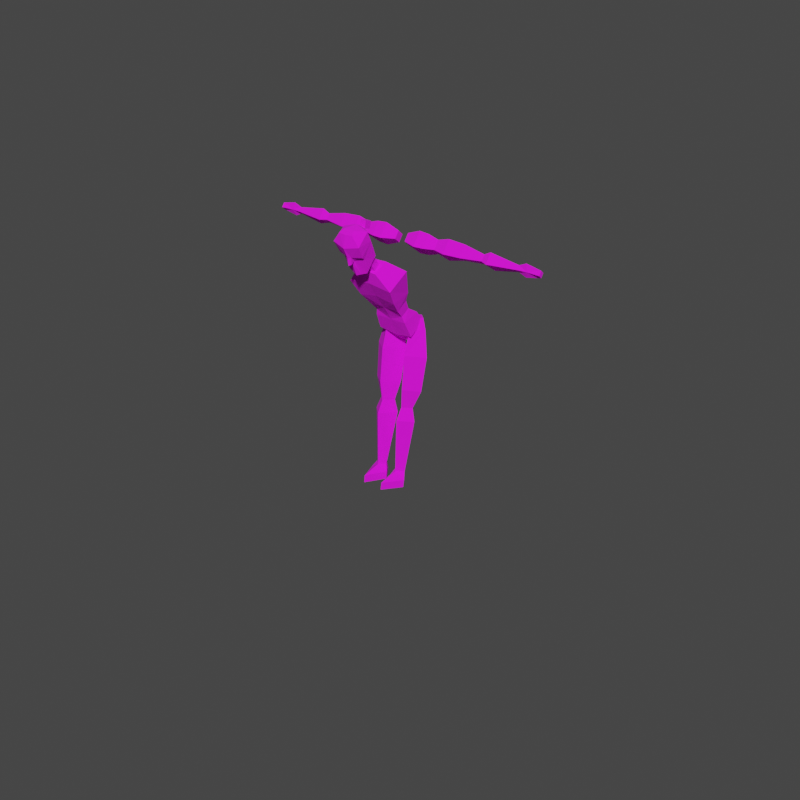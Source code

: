 # Source: modular-rigs.blend  (saved by Blender 3.5.10; exported with 4.5.12 LTS)
import bpy
from mathutils import Matrix  # noqa: F401  (used for matrix-valued properties, if any)

bpy.ops.wm.read_factory_settings(use_empty=True)
scene = bpy.context.scene
scene.name = 'Character Workshop'

# ---- collections
col_collection = bpy.data.collections.new('Collection'); scene.collection.children.link(col_collection)
col_reference = bpy.data.collections.new('reference'); scene.collection.children.link(col_reference)
col_test_humanoid = bpy.data.collections.new('test-humanoid'); scene.collection.children.link(col_test_humanoid)
col_old = bpy.data.collections.new('old'); scene.collection.children.link(col_old)
col_world = bpy.data.collections.new('World'); scene.collection.children.link(col_world)

# ---- images (referenced by path relative to the original .blend; pixels are not part of the script)
import os
ASSET_DIR = os.environ.get("B2B_ASSET_DIR", "")  # directory of the original .blend (textures are referenced by path, not embedded)
HERE = os.path.dirname(os.path.abspath(__file__))  # packed textures are extracted next to this script under _unpacked/

def load_image(name, relpath, width, height, colorspace="sRGB"):
    """Load a texture the original file referenced (path relative to the .blend, or extracted next to this script)."""
    p = next((c for c in (os.path.join(HERE, relpath), os.path.join(ASSET_DIR, relpath)) if relpath and os.path.exists(c)), "")
    if p:
        img = bpy.data.images.load(p, check_existing=True)
        img.name = name
    else:  # same state as the original file: an image datablock whose file is absent (Cycles renders it pink)
        img = bpy.data.images.new(name, width, height)
        img.source = "FILE"
        img.filepath = "//" + (relpath or name)
    img.colorspace_settings.name = colorspace
    return img
img_nils_2 = load_image('nils-2', 'textures/nils-2.png', 1024, 1024, 'sRGB')

# ---- materials (node trees are filled in below, after node groups)
mat_material = bpy.data.materials.new('Material')
mat_material.alpha_threshold = 0.0
mat_material.use_transparent_shadow = False
mat_material.roughness = 0.5
mat_material.line_color = (0.0, 0.0, 0.0, 1.0)
mat_nils = bpy.data.materials.new('Nils')
mat_nils.use_transparent_shadow = False
mat_ground = bpy.data.materials.new('Ground')
mat_ground.use_transparent_shadow = False

# ---- material node trees
mat_material.use_nodes = True; mat_material.node_tree.nodes.clear()
_N = mat_material.node_tree.nodes; _L = mat_material.node_tree.links
n0 = _N.new('ShaderNodeOutputMaterial'); n0.name = 'Material Output'; n0.location = (300, 300)
n1 = _N.new('ShaderNodeBsdfPrincipled'); n1.name = 'Principled BSDF'; n1.location = (10, 300)
n1.distribution = 'GGX'
n1.subsurface_method = 'RANDOM_WALK_SKIN'
n1.inputs[3].default_value = 1.45
n1.inputs[27].default_value = (0.0, 0.0, 0.0, 1.0)
n1.inputs[28].default_value = 1.0
_L.new(n1.outputs[0], n0.inputs[0])
n0.is_active_output = True
mat_nils.use_nodes = True; mat_nils.node_tree.nodes.clear()
_N = mat_nils.node_tree.nodes; _L = mat_nils.node_tree.links
n0 = _N.new('ShaderNodeBsdfPrincipled'); n0.name = 'Principled BSDF'; n0.location = (10, 300)
n0.distribution = 'GGX'
n0.subsurface_method = 'RANDOM_WALK_SKIN'
n0.inputs[2].default_value = 1.0
n0.inputs[3].default_value = 1.45
n0.inputs[27].default_value = (0.0, 0.0, 0.0, 1.0)
n0.inputs[28].default_value = 1.0
n1 = _N.new('ShaderNodeOutputMaterial'); n1.name = 'Material Output'; n1.location = (300, 300)
n2 = _N.new('ShaderNodeTexImage'); n2.name = 'Image Texture'; n2.location = (-368, 256)
n2.image = img_nils_2
_L.new(n0.outputs[0], n1.inputs[0])
_L.new(n2.outputs[0], n0.inputs[0])
n1.is_active_output = True
mat_ground.use_nodes = True; mat_ground.node_tree.nodes.clear()
_N = mat_ground.node_tree.nodes; _L = mat_ground.node_tree.links
n0 = _N.new('ShaderNodeBsdfPrincipled'); n0.name = 'Principled BSDF'; n0.location = (10, 300)
n0.distribution = 'GGX'
n0.subsurface_method = 'RANDOM_WALK_SKIN'
n0.inputs[0].default_value = (0.0, 0.0, 0.0, 1.0)
n0.inputs[2].default_value = 0.8858
n0.inputs[3].default_value = 1.45
n0.inputs[27].default_value = (0.0, 0.0, 0.0, 1.0)
n0.inputs[28].default_value = 1.0
n1 = _N.new('ShaderNodeOutputMaterial'); n1.name = 'Material Output'; n1.location = (300, 300)
_L.new(n0.outputs[0], n1.inputs[0])
n1.is_active_output = True

# ---- world
world_world = bpy.data.worlds.new('World'); scene.world = world_world
world_world.use_nodes = True; world_world.node_tree.nodes.clear()
_N = world_world.node_tree.nodes; _L = world_world.node_tree.links
n0 = _N.new('ShaderNodeOutputWorld'); n0.name = 'World Output'; n0.location = (300, 300)
n1 = _N.new('ShaderNodeBackground'); n1.name = 'Background'; n1.location = (10, 300)
n1.inputs[0].default_value = (0.05088, 0.05088, 0.05088, 1.0)
_L.new(n1.outputs[0], n0.inputs[0])
n0.is_active_output = True
world_world.color = (0.05088, 0.05088, 0.05088)
world_world.use_sun_shadow = False
world_world.sun_shadow_jitter_overblur = 0.0

# ---- meshes
me_cube = bpy.data.meshes.new('Cube')
me_cube.from_pydata([(1.0, 1.0, 1.0), (1.0, 1.0, -1.0), (1.0, -1.0, 1.0), (1.0, -1.0, -1.0), (-1.0, 1.0, 1.0), (-1.0, 1.0, -1.0), (-1.0, -1.0, 1.0), (-1.0, -1.0, -1.0)], [], [(0, 4, 6, 2), (3, 2, 6, 7), (7, 6, 4, 5), (5, 1, 3, 7), (1, 0, 2, 3), (5, 4, 0, 1)])
_uv = me_cube.uv_layers.new(name='UVMap')
_uv.uv.foreach_set('vector', [0.625, 0.5, 0.875, 0.5, 0.875, 0.75, 0.625, 0.75, 0.375, 0.75, 0.625, 0.75, 0.625, 1.0, 0.375, 1.0, 0.375, 0.0, 0.625, 0.0, 0.625, 0.25, 0.375, 0.25, 0.125, 0.5, 0.375, 0.5, 0.375, 0.75, 0.125, 0.75, 0.375, 0.5, 0.625, 0.5, 0.625, 0.75, 0.375, 0.75, 0.375, 0.25, 0.625, 0.25, 0.625, 0.5, 0.375, 0.5])
me_cube.materials.append(mat_material)
me_cube.use_mirror_vertex_groups = False
me_cube.update()
me_cube_001 = bpy.data.meshes.new('Cube.001')
me_cube_001.from_pydata([(0.1106, -0.1056, 0.06835), (0.09721, -0.09645, 0.2702), (0.1085, 0.01755, 0.05625), (0.09721, -0.01395, 0.2702), (0.04148, -0.0376, -0.03631), (0.04148, -0.0728, -0.03631), (0.08848, -0.01764, 0.206), (0.08922, -0.08313, 0.2075), (0.1163, 0.007335, 0.319), (0.1176, -0.111, 0.3548), (0.1561, 0.03231, 0.4789), (0.1388, -0.1134, 0.4627), (0.07444, -0.003027, 0.5687), (0.06474, -0.09152, 0.5584), (0.0, 0.01755, 0.0303), (0.0, -0.01395, 0.2702), (0.0, -0.1056, 0.0424), (0.0, -0.09645, 0.2702), (0.0, -0.0376, -0.03631), (0.0, -0.0728, -0.03631), (0.0, -0.09306, 0.2005), (0.0, -0.007717, 0.1989), (0.0, 0.0102, 0.3463), (0.0, -0.1082, 0.3811), (0.0, 0.03521, 0.5065), (0.0, -0.1107, 0.488), (0.0, -0.01163, 0.5717), (0.0, -0.09348, 0.5717), (0.09927, 0.01488, 0.1429), (0.1006, -0.09381, 0.1689), (0.0, 0.01488, 0.1429), (0.0, -0.09381, 0.1689), (0.05404, -0.03107, 0.5579), (0.05404, -0.07166, 0.5579), (0.0, -0.01038, 0.5579), (0.0, -0.08738, 0.5579), (0.0, -0.006971, 0.6435), (0.04914, -0.0366, 0.642), (0.04914, -0.08308, 0.6242), (0.0, -0.099, 0.6181), (0.0, 0.009624, 0.6509), (0.06386, -0.03312, 0.6434), (0.0601, -0.129, 0.6066), (0.0, -0.1542, 0.5969), (0.0, 0.02899, 0.7691), (0.07913, -0.02841, 0.7527), (0.07739, -0.123, 0.7223), (0.0, -0.1524, 0.7268), (0.0, -0.005917, 0.8316), (0.07934, -0.02263, 0.8136), (0.08575, -0.1204, 0.797), (0.0, -0.1453, 0.7923), (0.0, -0.05841, 0.8458), (0.03176, -0.06106, 0.8458), (0.0433, -0.09313, 0.8458), (0.0, -0.09827, 0.8458), (0.02892, -0.1416, 0.6018), (0.01774, -0.1427, 0.7265), (0.06987, -0.1122, 0.6981), (0.0, -0.1403, 0.6875), (0.01258, -0.1312, 0.6875), (0.01258, -0.1586, 0.6875), (0.0, -0.1692, 0.6875), (0.0, -0.1572, 0.6875), (0.01258, -0.1472, 0.6875), (0.0, -0.009525, 0.5888), (0.05035, -0.0317, 0.5888), (0.05035, -0.07519, 0.5888), (0.0, -0.09092, 0.5665), (0.0176, 0.04382, 0.7511), (0.0176, 0.01441, 0.7805), (0.0176, 0.07323, 0.7805), (0.0176, 0.04382, 0.8099), (0.0, 0.07323, 0.7805), (0.0, 0.04382, 0.8099), (0.0, 0.04382, 0.7511), (0.0, 0.01441, 0.7805), (-0.1106, -0.1056, 0.06835), (-0.09721, -0.09645, 0.2702), (-0.1085, 0.01755, 0.05625), (-0.09721, -0.01395, 0.2702), (-0.04148, -0.0376, -0.03631), (-0.04148, -0.0728, -0.03631), (-0.08848, -0.01764, 0.206), (-0.08922, -0.08313, 0.2075), (-0.1163, 0.007335, 0.319), (-0.1176, -0.111, 0.3548), (-0.1561, 0.03231, 0.4789), (-0.1388, -0.1134, 0.4627), (-0.07444, -0.003027, 0.5687), (-0.06474, -0.09152, 0.5584), (-0.09927, 0.01488, 0.1429), (-0.1006, -0.09381, 0.1689), (-0.05404, -0.03107, 0.5579), (-0.05404, -0.07166, 0.5579), (-0.04914, -0.0366, 0.642), (-0.04914, -0.08308, 0.6242), (-0.06386, -0.03312, 0.6434), (-0.0601, -0.129, 0.6066), (-0.07913, -0.02841, 0.7527), (-0.07739, -0.123, 0.7223), (-0.07934, -0.02263, 0.8136), (-0.08575, -0.1204, 0.797), (-0.03176, -0.06106, 0.8458), (-0.0433, -0.09313, 0.8458), (-0.02892, -0.1416, 0.6018), (-0.01774, -0.1427, 0.7265), (-0.06987, -0.1122, 0.6981), (-0.01258, -0.1312, 0.6875), (-0.01258, -0.1586, 0.6875), (-0.01258, -0.1472, 0.6875), (-0.05035, -0.0317, 0.5888), (-0.05035, -0.07519, 0.5888), (-0.0176, 0.04382, 0.7511), (-0.0176, 0.01441, 0.7805), (-0.0176, 0.07323, 0.7805), (-0.0176, 0.04382, 0.8099)], [], [(21, 15, 3, 6), (6, 3, 1, 7), (17, 1, 9, 23), (18, 4, 5, 19), (14, 2, 4, 18), (2, 0, 5, 4), (28, 6, 7, 29), (30, 21, 6, 28), (23, 9, 11, 25), (1, 3, 8, 9), (11, 10, 12, 13), (9, 8, 10, 11), (25, 11, 13, 27), (10, 24, 26, 12), (12, 26, 27, 13), (8, 22, 24, 10), (3, 15, 22, 8), (29, 7, 20, 31), (0, 16, 19, 5), (7, 1, 17, 20), (0, 29, 31, 16), (14, 30, 28, 2), (2, 28, 29, 0), (32, 33, 35, 34), (39, 38, 42, 56, 43), (66, 65, 36, 37), (67, 66, 37, 38), (68, 67, 38, 39), (42, 41, 45, 46, 58), (37, 36, 40, 41), (38, 37, 41, 42), (47, 57, 46, 50, 51), (60, 58, 46, 57), (41, 40, 44, 45), (50, 49, 53, 54), (46, 45, 49, 50), (45, 44, 48, 49), (53, 52, 55, 54), (51, 50, 54, 55), (49, 48, 52, 53), (59, 60, 64, 63), (43, 56, 60, 59), (56, 42, 58, 60), (63, 64, 61, 62), (60, 57, 61, 64), (57, 47, 62, 61), (35, 33, 67, 68), (33, 32, 66, 67), (32, 34, 65, 66), (73, 74, 72, 71), (71, 72, 70, 69), (73, 71, 69, 75), (72, 74, 76, 70), (69, 70, 76, 75), (21, 83, 80, 15), (83, 84, 78, 80), (17, 23, 86, 78), (18, 19, 82, 81), (14, 18, 81, 79), (79, 81, 82, 77), (91, 92, 84, 83), (30, 91, 83, 21), (23, 25, 88, 86), (78, 86, 85, 80), (88, 90, 89, 87), (86, 88, 87, 85), (25, 27, 90, 88), (87, 89, 26, 24), (89, 90, 27, 26), (85, 87, 24, 22), (80, 85, 22, 15), (92, 31, 20, 84), (77, 82, 19, 16), (84, 20, 17, 78), (77, 16, 31, 92), (14, 79, 91, 30), (79, 77, 92, 91), (93, 34, 35, 94), (39, 43, 105, 98, 96), (111, 95, 36, 65), (112, 96, 95, 111), (68, 39, 96, 112), (98, 107, 100, 99, 97), (95, 97, 40, 36), (96, 98, 97, 95), (47, 51, 102, 100, 106), (108, 106, 100, 107), (97, 99, 44, 40), (102, 104, 103, 101), (100, 102, 101, 99), (99, 101, 48, 44), (103, 104, 55, 52), (51, 55, 104, 102), (101, 103, 52, 48), (59, 63, 110, 108), (43, 59, 108, 105), (105, 108, 107, 98), (63, 62, 109, 110), (108, 110, 109, 106), (106, 109, 62, 47), (35, 68, 112, 94), (94, 112, 111, 93), (93, 111, 65, 34), (73, 115, 116, 74), (115, 113, 114, 116), (73, 75, 113, 115), (116, 114, 76, 74), (113, 75, 76, 114)])
_uv = me_cube_001.uv_layers.new(name='UVMap')
_uv.uv.foreach_set('vector', [0.3293, 0.4825, 0.3297, 0.5199, 0.2512, 0.5165, 0.2584, 0.4778, 0.628, 0.3772, 0.623, 0.4292, 0.557, 0.4191, 0.5754, 0.3705, 0.7282, 0.6127, 0.6976, 0.6038, 0.6804, 0.5346, 0.7196, 0.5241, 0.4705, 0.6283, 0.437, 0.6275, 0.4384, 0.6075, 0.4719, 0.6083, 0.4691, 0.698, 0.3817, 0.7107, 0.437, 0.6275, 0.4705, 0.6283, 0.3817, 0.4928, 0.4813, 0.4829, 0.4543, 0.5692, 0.4258, 0.5692, 0.3837, 0.423, 0.41, 0.3722, 0.4629, 0.3709, 0.4717, 0.4019, 0.4704, 0.7611, 0.4719, 0.7804, 0.4009, 0.777, 0.3902, 0.7591, 0.7196, 0.5241, 0.6804, 0.5346, 0.6721, 0.4461, 0.7178, 0.4383, 0.557, 0.4191, 0.623, 0.4292, 0.6338, 0.4712, 0.5348, 0.4854, 0.5195, 0.5718, 0.6338, 0.603, 0.5955, 0.6686, 0.526, 0.6493, 0.5348, 0.4854, 0.6338, 0.4712, 0.6338, 0.603, 0.5195, 0.5718, 0.7178, 0.4383, 0.6721, 0.4461, 0.7118, 0.3752, 0.7307, 0.3705, 0.2014, 0.6606, 0.3273, 0.6836, 0.3297, 0.6944, 0.2691, 0.695, 0.5955, 0.6686, 0.589, 0.6683, 0.5235, 0.6583, 0.526, 0.6493, 0.2347, 0.556, 0.3285, 0.5773, 0.3273, 0.6836, 0.2014, 0.6606, 0.2512, 0.5165, 0.3297, 0.5199, 0.3285, 0.5773, 0.2347, 0.556, 0.8756, 0.3998, 0.8895, 0.3705, 0.9091, 0.3862, 0.9065, 0.4115, 0.8573, 0.4789, 0.8896, 0.5125, 0.9091, 0.5762, 0.8963, 0.5714, 0.71, 0.6543, 0.6976, 0.6038, 0.7282, 0.6127, 0.7307, 0.6685, 0.8573, 0.4789, 0.8756, 0.3998, 0.9065, 0.4115, 0.8896, 0.5125, 0.4691, 0.698, 0.4704, 0.7611, 0.3902, 0.7591, 0.3817, 0.7107, 0.3817, 0.4928, 0.3837, 0.423, 0.4717, 0.4019, 0.4813, 0.4829, 0.1088, 0.909, 0.1099, 0.8859, 0.154, 0.877, 0.1519, 0.9209, 0.8454, 0.06274, 0.8055, 0.07538, 0.7973, 0.03908, 0.8227, 0.0291, 0.8462, 0.01911, 0.1126, 0.9264, 0.1527, 0.9391, 0.154, 0.972, 0.115, 0.9542, 0.8, 0.2887, 0.8351, 0.2855, 0.8351, 0.3287, 0.7963, 0.3178, 0.7859, 0.2706, 0.8, 0.2887, 0.7963, 0.3178, 0.7833, 0.3128, 0.09761, 0.4899, 0.1534, 0.5515, 0.1166, 0.6324, 0.05941, 0.5759, 0.0762, 0.5623, 0.8048, 0.1121, 0.8438, 0.1298, 0.8436, 0.1435, 0.7929, 0.1149, 0.8055, 0.07538, 0.8048, 0.1121, 0.7929, 0.1149, 0.7973, 0.03908, 0.03786, 0.567, 0.04472, 0.5706, 0.05941, 0.5759, 0.03388, 0.6309, 0.01911, 0.6168, 0.06735, 0.5466, 0.0762, 0.5623, 0.05941, 0.5759, 0.04472, 0.5706, 0.7929, 0.1149, 0.8436, 0.1435, 0.8462, 0.2224, 0.7833, 0.1803, 0.03388, 0.6309, 0.09852, 0.6785, 0.05984, 0.6868, 0.0365, 0.6753, 0.05941, 0.5759, 0.1166, 0.6324, 0.09852, 0.6785, 0.03388, 0.6309, 0.1166, 0.6324, 0.1534, 0.6638, 0.1054, 0.6961, 0.09852, 0.6785, 0.3336, 0.7413, 0.3429, 0.7332, 0.3268, 0.7582, 0.3178, 0.7638, 0.3429, 0.8128, 0.3277, 0.8124, 0.3178, 0.7638, 0.3268, 0.7582, 0.09852, 0.6785, 0.1054, 0.6961, 0.0623, 0.6872, 0.05984, 0.6868, 0.9505, 0.7018, 0.9607, 0.6961, 0.9607, 0.7052, 0.9505, 0.7114, 0.08398, 0.4726, 0.09082, 0.4812, 0.06735, 0.5466, 0.06095, 0.543, 0.09082, 0.4812, 0.09761, 0.4899, 0.0762, 0.5623, 0.06735, 0.5466, 0.9505, 0.7114, 0.9607, 0.7052, 0.9607, 0.7117, 0.9505, 0.7182, 0.06735, 0.5466, 0.04472, 0.5706, 0.04753, 0.5366, 0.05579, 0.5408, 0.04472, 0.5706, 0.03786, 0.567, 0.04012, 0.5325, 0.04753, 0.5366, 0.7882, 0.2635, 0.8006, 0.2636, 0.8, 0.2887, 0.7859, 0.2706, 0.8006, 0.2636, 0.8333, 0.2606, 0.8351, 0.2855, 0.8, 0.2887, 0.1088, 0.909, 0.1519, 0.9209, 0.1527, 0.9391, 0.1126, 0.9264, 0.9725, 0.9767, 0.9725, 0.9767, 0.9725, 0.9767, 0.9725, 0.9767, 0.9725, 0.9767, 0.9725, 0.9767, 0.9725, 0.9767, 0.9725, 0.9767, 0.9725, 0.9767, 0.9725, 0.9767, 0.9725, 0.9767, 0.9725, 0.9767, 0.9725, 0.9767, 0.9725, 0.9767, 0.9725, 0.9767, 0.9725, 0.9767, 0.9725, 0.9767, 0.9725, 0.9767, 0.9725, 0.9767, 0.9725, 0.9767, 0.3293, 0.4825, 0.2584, 0.4778, 0.2512, 0.5165, 0.3297, 0.5199, 0.628, 0.3772, 0.5754, 0.3705, 0.557, 0.4191, 0.623, 0.4292, 0.7282, 0.6127, 0.7196, 0.5241, 0.6804, 0.5346, 0.6976, 0.6038, 0.4705, 0.6283, 0.4719, 0.6083, 0.4384, 0.6075, 0.437, 0.6275, 0.4691, 0.698, 0.4705, 0.6283, 0.437, 0.6275, 0.3817, 0.7107, 0.3817, 0.4928, 0.4258, 0.5692, 0.4543, 0.5692, 0.4813, 0.4829, 0.3837, 0.423, 0.4717, 0.4019, 0.4629, 0.3709, 0.41, 0.3722, 0.4704, 0.7611, 0.3902, 0.7591, 0.4009, 0.777, 0.4719, 0.7804, 0.7196, 0.5241, 0.7178, 0.4383, 0.6721, 0.4461, 0.6804, 0.5346, 0.557, 0.4191, 0.5348, 0.4854, 0.6338, 0.4712, 0.623, 0.4292, 0.5195, 0.5718, 0.526, 0.6493, 0.5955, 0.6686, 0.6338, 0.603, 0.5348, 0.4854, 0.5195, 0.5718, 0.6338, 0.603, 0.6338, 0.4712, 0.7178, 0.4383, 0.7307, 0.3705, 0.7118, 0.3752, 0.6721, 0.4461, 0.2014, 0.6606, 0.2691, 0.695, 0.3297, 0.6944, 0.3273, 0.6836, 0.5955, 0.6686, 0.526, 0.6493, 0.5235, 0.6583, 0.589, 0.6683, 0.2347, 0.556, 0.2014, 0.6606, 0.3273, 0.6836, 0.3285, 0.5773, 0.2512, 0.5165, 0.2347, 0.556, 0.3285, 0.5773, 0.3297, 0.5199, 0.8756, 0.3998, 0.9065, 0.4115, 0.9091, 0.3862, 0.8895, 0.3705, 0.8573, 0.4789, 0.8963, 0.5714, 0.9091, 0.5762, 0.8896, 0.5125, 0.71, 0.6543, 0.7307, 0.6685, 0.7282, 0.6127, 0.6976, 0.6038, 0.8573, 0.4789, 0.8896, 0.5125, 0.9065, 0.4115, 0.8756, 0.3998, 0.4691, 0.698, 0.3817, 0.7107, 0.3902, 0.7591, 0.4704, 0.7611, 0.3817, 0.4928, 0.4813, 0.4829, 0.4717, 0.4019, 0.3837, 0.423, 0.1088, 0.909, 0.1519, 0.9209, 0.154, 0.877, 0.1099, 0.8859, 0.8454, 0.06274, 0.8462, 0.01911, 0.8227, 0.0291, 0.7973, 0.03908, 0.8055, 0.07538, 0.1126, 0.9264, 0.115, 0.9542, 0.154, 0.972, 0.1527, 0.9391, 0.8, 0.2887, 0.7963, 0.3178, 0.8351, 0.3287, 0.8351, 0.2855, 0.7859, 0.2706, 0.7833, 0.3128, 0.7963, 0.3178, 0.8, 0.2887, 0.09761, 0.4899, 0.0762, 0.5623, 0.05941, 0.5759, 0.1166, 0.6324, 0.1534, 0.5515, 0.8048, 0.1121, 0.7929, 0.1149, 0.8436, 0.1435, 0.8438, 0.1298, 0.8055, 0.07538, 0.7973, 0.03908, 0.7929, 0.1149, 0.8048, 0.1121, 0.03786, 0.567, 0.01911, 0.6168, 0.03388, 0.6309, 0.05941, 0.5759, 0.04472, 0.5706, 0.06735, 0.5466, 0.04472, 0.5706, 0.05941, 0.5759, 0.0762, 0.5623, 0.7929, 0.1149, 0.7833, 0.1803, 0.8462, 0.2224, 0.8436, 0.1435, 0.03388, 0.6309, 0.0365, 0.6753, 0.05984, 0.6868, 0.09852, 0.6785, 0.05941, 0.5759, 0.03388, 0.6309, 0.09852, 0.6785, 0.1166, 0.6324, 0.1166, 0.6324, 0.09852, 0.6785, 0.1054, 0.6961, 0.1534, 0.6638, 0.3336, 0.7413, 0.3178, 0.7638, 0.3268, 0.7582, 0.3429, 0.7332, 0.3429, 0.8128, 0.3268, 0.7582, 0.3178, 0.7638, 0.3277, 0.8124, 0.09852, 0.6785, 0.05984, 0.6868, 0.0623, 0.6872, 0.1054, 0.6961, 0.9505, 0.7018, 0.9505, 0.7114, 0.9607, 0.7052, 0.9607, 0.6961, 0.08398, 0.4726, 0.06095, 0.543, 0.06735, 0.5466, 0.09082, 0.4812, 0.09082, 0.4812, 0.06735, 0.5466, 0.0762, 0.5623, 0.09761, 0.4899, 0.9505, 0.7114, 0.9505, 0.7182, 0.9607, 0.7117, 0.9607, 0.7052, 0.06735, 0.5466, 0.05579, 0.5408, 0.04753, 0.5366, 0.04472, 0.5706, 0.04472, 0.5706, 0.04753, 0.5366, 0.04012, 0.5325, 0.03786, 0.567, 0.7882, 0.2635, 0.7859, 0.2706, 0.8, 0.2887, 0.8006, 0.2636, 0.8006, 0.2636, 0.8, 0.2887, 0.8351, 0.2855, 0.8333, 0.2606, 0.1088, 0.909, 0.1126, 0.9264, 0.1527, 0.9391, 0.1519, 0.9209, 0.9725, 0.9767, 0.9725, 0.9767, 0.9725, 0.9767, 0.9725, 0.9767, 0.9725, 0.9767, 0.9725, 0.9767, 0.9725, 0.9767, 0.9725, 0.9767, 0.9725, 0.9767, 0.9725, 0.9767, 0.9725, 0.9767, 0.9725, 0.9767, 0.9725, 0.9767, 0.9725, 0.9767, 0.9725, 0.9767, 0.9725, 0.9767, 0.9725, 0.9767, 0.9725, 0.9767, 0.9725, 0.9767, 0.9725, 0.9767])
me_cube_001.materials.append(mat_nils)
me_cube_001.use_paint_bone_selection = False
me_cube_001.use_paint_mask = True
me_cube_001.update()
me_cube_005 = bpy.data.meshes.new('Cube.005')
me_cube_005.from_pydata([(0.09544, -0.002823, 0.4633), (0.09544, -0.06741, 0.5278), (0.09544, 0.06177, 0.5278), (0.09544, -0.002823, 0.5924), (0.1543, -0.002823, 0.4681), (0.1543, -0.06256, 0.5278), (0.1543, 0.05692, 0.5278), (0.1543, -0.002823, 0.5876), (0.01756, 0.03177, 0.5278), (0.01756, -0.002823, 0.4933), (0.01756, -0.03741, 0.5278), (0.01756, -0.002823, 0.5624), (0.2132, -0.002823, 0.5687), (0.2132, 0.03798, 0.5278), (0.2132, -0.002823, 0.487), (0.2132, -0.04363, 0.5278), (0.2822, -0.002823, 0.589), (0.2822, 0.05835, 0.5278), (0.2822, -0.002823, 0.4667), (0.2822, -0.06399, 0.5278), (0.5002, -0.002823, 0.5553), (0.5002, 0.02466, 0.5278), (0.5002, -0.002823, 0.5004), (0.5002, -0.0303, 0.5278), (0.5381, -0.002823, 0.5756), (0.5381, 0.04492, 0.5278), (0.5668, -0.002823, 0.4801), (0.5381, -0.05056, 0.5278), (0.7073, -0.002823, 0.547), (0.7073, 0.01632, 0.5278), (0.7073, -0.002823, 0.5087), (0.7073, -0.02197, 0.5278), (0.3828, -0.002823, 0.4907), (0.3828, -0.05697, 0.5278), (0.3828, 0.05132, 0.5278), (0.3828, -0.002823, 0.582), (0.7498, -0.002823, 0.5666), (0.7498, 0.03594, 0.5278), (0.7498, -0.002823, 0.4891), (0.7602, -0.01714, 0.5275), (0.8364, -0.002823, 0.5483), (0.8364, 0.01766, 0.5278), (0.8364, -0.002823, 0.5074), (0.8364, -0.0233, 0.5278)], [], [(1, 3, 11, 10), (2, 3, 7, 6), (5, 4, 14, 15), (4, 5, 1, 0), (2, 6, 4, 0), (7, 3, 1, 5), (9, 10, 11, 8), (2, 0, 9, 8), (3, 2, 8, 11), (0, 1, 10, 9), (12, 15, 19, 16), (4, 6, 13, 14), (7, 5, 15, 12), (6, 7, 12, 13), (33, 32, 22, 23), (13, 12, 16, 17), (15, 14, 18, 19), (14, 13, 17, 18), (20, 23, 27, 24), (32, 34, 21, 22), (35, 33, 23, 20), (34, 35, 20, 21), (24, 27, 31, 28), (21, 20, 24, 25), (23, 22, 26, 27), (22, 21, 25, 26), (31, 30, 38, 39), (25, 24, 28, 29), (27, 26, 30, 31), (26, 25, 29, 30), (17, 16, 35, 34), (16, 19, 33, 35), (18, 17, 34, 32), (19, 18, 32, 33), (37, 36, 40, 41), (30, 29, 37, 38), (28, 31, 39, 36), (29, 28, 36, 37), (41, 40, 43, 42), (39, 38, 42, 43), (38, 37, 41, 42), (36, 39, 43, 40)])
_uv = me_cube_005.uv_layers.new(name='UVMap')
_uv.uv.foreach_set('vector', [0.3885, 0.838, 0.4609, 0.8327, 0.4567, 0.8721, 0.418, 0.875, 0.7679, 0.9767, 0.7679, 0.9028, 0.77, 0.9043, 0.77, 0.9726, 0.8383, 0.9043, 0.8383, 0.9726, 0.8268, 0.9605, 0.8268, 0.9138, 0.3817, 0.8874, 0.3817, 0.8236, 0.3885, 0.838, 0.3885, 0.907, 0.5934, 0.7706, 0.5907, 0.818, 0.5223, 0.818, 0.5195, 0.7706, 0.4486, 0.8187, 0.4609, 0.8327, 0.3885, 0.838, 0.3817, 0.8236, 0.418, 0.9119, 0.418, 0.875, 0.4567, 0.8721, 0.4567, 0.9091, 0.5934, 0.7706, 0.5195, 0.7706, 0.5367, 0.7068, 0.5763, 0.7068, 0.4609, 0.8327, 0.4609, 0.9016, 0.4567, 0.9091, 0.4567, 0.8721, 0.3885, 0.907, 0.3885, 0.838, 0.418, 0.875, 0.418, 0.9119, 0.2062, 0.7729, 0.2519, 0.7763, 0.2699, 0.809, 0.2014, 0.8039, 0.5223, 0.818, 0.5907, 0.818, 0.5799, 0.8651, 0.5332, 0.8651, 0.77, 0.9043, 0.8383, 0.9043, 0.8268, 0.9138, 0.7801, 0.9138, 0.77, 0.9726, 0.77, 0.9043, 0.7801, 0.9138, 0.7801, 0.9605, 0.3344, 0.8528, 0.3247, 0.9051, 0.3178, 0.8969, 0.3178, 0.8655, 0.9481, 0.6289, 0.9476, 0.6309, 0.9473, 0.5745, 0.9481, 0.5715, 0.2519, 0.7763, 0.2583, 0.7332, 0.2795, 0.7444, 0.2699, 0.809, 0.7334, 0.2507, 0.6867, 0.2507, 0.6751, 0.1945, 0.745, 0.1945, 0.2571, 0.9516, 0.2262, 0.9516, 0.2103, 0.9296, 0.2639, 0.9296, 0.7313, 0.1137, 0.6791, 0.1133, 0.6942, 0.01911, 0.7257, 0.01911, 0.2178, 0.8313, 0.2785, 0.8358, 0.2795, 0.8565, 0.2487, 0.8542, 0.9501, 0.4342, 0.9501, 0.3723, 0.9639, 0.3849, 0.9639, 0.4164, 0.2639, 0.9296, 0.2103, 0.9296, 0.2014, 0.8947, 0.2229, 0.8947, 0.2549, 0.9809, 0.2571, 0.9516, 0.2639, 0.9296, 0.2602, 0.9804, 0.2262, 0.9516, 0.224, 0.9809, 0.2025, 0.972, 0.2103, 0.9296, 0.02419, 0.7381, 0.0554, 0.7344, 0.07059, 0.7639, 0.01911, 0.7934, 0.5412, 0.9425, 0.5412, 0.963, 0.5233, 0.9621, 0.5352, 0.93, 0.9616, 0.4786, 0.9616, 0.5332, 0.9473, 0.5206, 0.9473, 0.4987, 0.7156, 0.9056, 0.7156, 0.9596, 0.6975, 0.9403, 0.6973, 0.9184, 0.01911, 0.7934, 0.07059, 0.7639, 0.07059, 0.9009, 0.04884, 0.9035, 0.9473, 0.4404, 0.9473, 0.3705, 0.9501, 0.3723, 0.9501, 0.4342, 0.2014, 0.8039, 0.2699, 0.809, 0.2785, 0.8358, 0.2178, 0.8313, 0.745, 0.1945, 0.6751, 0.1945, 0.6791, 0.1133, 0.7313, 0.1137, 0.3397, 0.851, 0.3397, 0.921, 0.3247, 0.9051, 0.3344, 0.8528, 0.9173, 0.2862, 0.9173, 0.3305, 0.9079, 0.3219, 0.9079, 0.2985, 0.1201, 0.7344, 0.142, 0.7344, 0.1532, 0.7692, 0.1088, 0.7692, 0.5627, 0.9409, 0.5412, 0.9425, 0.5352, 0.93, 0.5668, 0.9175, 0.5627, 0.9614, 0.5627, 0.9409, 0.5668, 0.9175, 0.5668, 0.9589, 0.9079, 0.2985, 0.9079, 0.3219, 0.8845, 0.3219, 0.8845, 0.2985, 0.5352, 0.93, 0.5233, 0.9621, 0.5195, 0.9269, 0.5195, 0.905, 0.1088, 0.7692, 0.1532, 0.7692, 0.1427, 0.8388, 0.1193, 0.8388, 0.5668, 0.9175, 0.5352, 0.93, 0.5195, 0.905, 0.5425, 0.9033])
me_cube_005.materials.append(mat_nils)
me_cube_005.use_paint_bone_selection = False
me_cube_005.use_paint_mask = True
me_cube_005.update()
me_cube_006 = bpy.data.meshes.new('Cube.006')
me_cube_006.from_pydata([(-0.1238, -0.002823, 0.4633), (-0.1238, -0.06741, 0.5278), (-0.1238, 0.06177, 0.5278), (-0.1238, -0.002823, 0.5924), (-0.1827, -0.002823, 0.4681), (-0.1827, -0.06256, 0.5278), (-0.1827, 0.05692, 0.5278), (-0.1827, -0.002823, 0.5876), (-0.04596, 0.03177, 0.5278), (-0.04596, -0.002823, 0.4933), (-0.04596, -0.03741, 0.5278), (-0.04596, -0.002823, 0.5624), (-0.2416, -0.002823, 0.5687), (-0.2416, 0.03798, 0.5278), (-0.2416, -0.002823, 0.487), (-0.2416, -0.04363, 0.5278), (-0.3106, -0.002823, 0.589), (-0.3106, 0.05835, 0.5278), (-0.3106, -0.002823, 0.4667), (-0.3106, -0.06399, 0.5278), (-0.5286, -0.002823, 0.5553), (-0.5286, 0.02466, 0.5278), (-0.5286, -0.002823, 0.5004), (-0.5286, -0.0303, 0.5278), (-0.5665, -0.002823, 0.5756), (-0.5665, 0.04492, 0.5278), (-0.5952, -0.002823, 0.4801), (-0.5665, -0.05056, 0.5278), (-0.7357, -0.002823, 0.547), (-0.7357, 0.01632, 0.5278), (-0.7357, -0.002823, 0.5087), (-0.7357, -0.02197, 0.5278), (-0.4112, -0.002823, 0.4907), (-0.4112, -0.05697, 0.5278), (-0.4112, 0.05132, 0.5278), (-0.4112, -0.002823, 0.582), (-0.7782, -0.002823, 0.5666), (-0.7782, 0.03594, 0.5278), (-0.7782, -0.002823, 0.4891), (-0.7886, -0.01714, 0.5275), (-0.8648, -0.002823, 0.5483), (-0.8648, 0.01765, 0.5278), (-0.8648, -0.002823, 0.5074), (-0.8648, -0.0233, 0.5278)], [], [(1, 10, 11, 3), (2, 6, 7, 3), (5, 15, 14, 4), (4, 0, 1, 5), (2, 0, 4, 6), (7, 5, 1, 3), (9, 8, 11, 10), (2, 8, 9, 0), (3, 11, 8, 2), (0, 9, 10, 1), (12, 16, 19, 15), (4, 14, 13, 6), (7, 12, 15, 5), (6, 13, 12, 7), (33, 23, 22, 32), (13, 17, 16, 12), (15, 19, 18, 14), (14, 18, 17, 13), (20, 24, 27, 23), (32, 22, 21, 34), (35, 20, 23, 33), (34, 21, 20, 35), (24, 28, 31, 27), (21, 25, 24, 20), (23, 27, 26, 22), (22, 26, 25, 21), (31, 39, 38, 30), (25, 29, 28, 24), (27, 31, 30, 26), (26, 30, 29, 25), (17, 34, 35, 16), (16, 35, 33, 19), (18, 32, 34, 17), (19, 33, 32, 18), (37, 41, 40, 36), (30, 38, 37, 29), (28, 36, 39, 31), (29, 37, 36, 28), (41, 42, 43, 40), (39, 43, 42, 38), (38, 42, 41, 37), (36, 40, 43, 39)])
_uv = me_cube_006.uv_layers.new(name='UVMap')
_uv.uv.foreach_set('vector', [0.3885, 0.838, 0.418, 0.875, 0.4567, 0.8721, 0.4609, 0.8327, 0.7679, 0.9767, 0.77, 0.9726, 0.77, 0.9043, 0.7679, 0.9028, 0.8383, 0.9043, 0.8268, 0.9138, 0.8268, 0.9605, 0.8383, 0.9726, 0.3817, 0.8874, 0.3885, 0.907, 0.3885, 0.838, 0.3817, 0.8236, 0.5934, 0.7706, 0.5195, 0.7706, 0.5223, 0.818, 0.5907, 0.818, 0.4486, 0.8187, 0.3817, 0.8236, 0.3885, 0.838, 0.4609, 0.8327, 0.418, 0.9119, 0.4567, 0.9091, 0.4567, 0.8721, 0.418, 0.875, 0.5934, 0.7706, 0.5763, 0.7068, 0.5367, 0.7068, 0.5195, 0.7706, 0.4609, 0.8327, 0.4567, 0.8721, 0.4567, 0.9091, 0.4609, 0.9016, 0.3885, 0.907, 0.418, 0.9119, 0.418, 0.875, 0.3885, 0.838, 0.2062, 0.7729, 0.2014, 0.8039, 0.2699, 0.809, 0.2519, 0.7763, 0.5223, 0.818, 0.5332, 0.8651, 0.5799, 0.8651, 0.5907, 0.818, 0.77, 0.9043, 0.7801, 0.9138, 0.8268, 0.9138, 0.8383, 0.9043, 0.77, 0.9726, 0.7801, 0.9605, 0.7801, 0.9138, 0.77, 0.9043, 0.3344, 0.8528, 0.3178, 0.8655, 0.3178, 0.8969, 0.3247, 0.9051, 0.9481, 0.6289, 0.9481, 0.5715, 0.9473, 0.5745, 0.9476, 0.6309, 0.2519, 0.7763, 0.2699, 0.809, 0.2795, 0.7444, 0.2583, 0.7332, 0.7334, 0.2507, 0.745, 0.1945, 0.6751, 0.1945, 0.6867, 0.2507, 0.2571, 0.9516, 0.2639, 0.9296, 0.2103, 0.9296, 0.2262, 0.9516, 0.7313, 0.1137, 0.7257, 0.01911, 0.6942, 0.01911, 0.6791, 0.1133, 0.2178, 0.8313, 0.2487, 0.8542, 0.2795, 0.8565, 0.2785, 0.8358, 0.9501, 0.4342, 0.9639, 0.4164, 0.9639, 0.3849, 0.9501, 0.3723, 0.2639, 0.9296, 0.2229, 0.8947, 0.2014, 0.8947, 0.2103, 0.9296, 0.2549, 0.9809, 0.2602, 0.9804, 0.2639, 0.9296, 0.2571, 0.9516, 0.2262, 0.9516, 0.2103, 0.9296, 0.2025, 0.972, 0.224, 0.9809, 0.02419, 0.7381, 0.01911, 0.7934, 0.07059, 0.7639, 0.0554, 0.7344, 0.5412, 0.9425, 0.5352, 0.93, 0.5233, 0.9621, 0.5412, 0.963, 0.9616, 0.4786, 0.9473, 0.4987, 0.9473, 0.5206, 0.9616, 0.5332, 0.7156, 0.9056, 0.6973, 0.9184, 0.6975, 0.9403, 0.7156, 0.9596, 0.01911, 0.7934, 0.04884, 0.9035, 0.07059, 0.9009, 0.07059, 0.7639, 0.9473, 0.4404, 0.9501, 0.4342, 0.9501, 0.3723, 0.9473, 0.3705, 0.2014, 0.8039, 0.2178, 0.8313, 0.2785, 0.8358, 0.2699, 0.809, 0.745, 0.1945, 0.7313, 0.1137, 0.6791, 0.1133, 0.6751, 0.1945, 0.3397, 0.851, 0.3344, 0.8528, 0.3247, 0.9051, 0.3397, 0.921, 0.9173, 0.2862, 0.9079, 0.2985, 0.9079, 0.3219, 0.9173, 0.3305, 0.1201, 0.7344, 0.1088, 0.7692, 0.1532, 0.7692, 0.142, 0.7344, 0.5627, 0.9409, 0.5668, 0.9175, 0.5352, 0.93, 0.5412, 0.9425, 0.5627, 0.9614, 0.5668, 0.9589, 0.5668, 0.9175, 0.5627, 0.9409, 0.9079, 0.2985, 0.8845, 0.2985, 0.8845, 0.3219, 0.9079, 0.3219, 0.5352, 0.93, 0.5195, 0.905, 0.5195, 0.9269, 0.5233, 0.9621, 0.1088, 0.7692, 0.1193, 0.8388, 0.1427, 0.8388, 0.1532, 0.7692, 0.5668, 0.9175, 0.5425, 0.9033, 0.5195, 0.905, 0.5352, 0.93])
me_cube_006.materials.append(mat_nils)
me_cube_006.use_paint_bone_selection = False
me_cube_006.use_paint_mask = True
me_cube_006.update()
me_cube_007 = bpy.data.meshes.new('Cube.007')
me_cube_007.from_pydata([(-0.005776, -0.0006214, -0.1262), (-0.06121, 0.04812, -0.1243), (-0.07949, -0.1297, -0.1315), (-0.1753, -0.04483, -0.1303), (-0.1627, -0.0431, -0.3285), (-0.01566, -0.004743, -0.3249), (-0.06376, 0.03755, -0.3233), (-0.07962, -0.1167, -0.3295), (-0.03584, -0.01777, -0.4351), (-0.06222, 0.009812, -0.4342), (-0.07092, -0.0908, -0.4377), (-0.1165, -0.04278, -0.4371), (-0.01373, -0.005525, -0.5062), (-0.05579, 0.02915, -0.5048), (-0.06966, -0.122, -0.5103), (-0.1423, -0.04541, -0.5093), (-0.03615, -0.0311, -0.8224), (-0.05832, 0.002871, -0.8217), (-0.06563, -0.0724, -0.8246), (-0.1039, -0.03204, -0.8241), (-0.03162, -0.007548, 0.01763), (-0.06787, 0.03035, 0.01887), (-0.07982, -0.1079, 0.01415), (-0.1425, -0.04192, 0.01497), (-0.05485, -0.02067, 0.07844), (-0.07448, -0.0001452, 0.07911), (-0.08096, -0.07502, 0.07656), (-0.1149, -0.03928, 0.077), (-0.01761, -0.04283, -0.8621), (-0.05234, 0.01357, -0.8609), (-0.0638, -0.1946, -0.8654), (-0.1238, -0.05568, -0.8646), (-0.01708, -0.04157, -0.907), (-0.05182, 0.01483, -0.907), (-0.06327, -0.1934, -0.907), (-0.1233, -0.05442, -0.907)], [], [(7, 2, 3, 4), (0, 20, 22, 2), (6, 9, 11, 4), (4, 3, 1, 6), (6, 1, 0, 5), (5, 0, 2, 7), (10, 14, 12, 8), (5, 8, 9, 6), (7, 10, 8, 5), (4, 11, 10, 7), (13, 17, 19, 15), (11, 15, 14, 10), (9, 13, 15, 11), (8, 12, 13, 9), (18, 30, 28, 16), (12, 16, 17, 13), (14, 18, 16, 12), (15, 19, 18, 14), (2, 22, 23, 3), (3, 23, 21, 1), (1, 21, 20, 0), (20, 24, 26, 22), (25, 27, 26, 24), (22, 26, 27, 23), (23, 27, 25, 21), (21, 25, 24, 20), (30, 34, 32, 28), (19, 31, 30, 18), (17, 29, 31, 19), (16, 28, 29, 17), (32, 34, 35, 33), (31, 35, 34, 30), (29, 33, 35, 31), (28, 32, 33, 29)])
_uv = me_cube_007.uv_layers.new(name='UVMap')
_uv.uv.foreach_set('vector', [0.1631, 0.3446, 0.1631, 0.1842, 0.09507, 0.1853, 0.1041, 0.3456, 0.3207, 0.1895, 0.304, 0.07241, 0.2141, 0.07724, 0.2014, 0.1955, 0.9555, 0.1521, 0.8886, 0.195, 0.8845, 0.2479, 0.9555, 0.2442, 0.1041, 0.3456, 0.09507, 0.1853, 0.01911, 0.1882, 0.03817, 0.3481, 0.8191, 0.5628, 0.8157, 0.4424, 0.7689, 0.47, 0.7785, 0.5867, 0.319, 0.3485, 0.3207, 0.1895, 0.2014, 0.1955, 0.2155, 0.3536, 0.6096, 0.3322, 0.6368, 0.2745, 0.5325, 0.2693, 0.5442, 0.329, 0.7785, 0.5867, 0.7952, 0.6578, 0.8177, 0.6422, 0.8191, 0.5628, 0.2155, 0.3536, 0.24, 0.4396, 0.3054, 0.4361, 0.319, 0.3485, 0.1041, 0.3456, 0.1093, 0.4344, 0.1479, 0.4335, 0.1631, 0.3446, 0.3589, 0.0774, 0.3893, 0.3327, 0.4178, 0.3325, 0.4198, 0.07683, 0.4154, 0.01911, 0.4198, 0.07683, 0.4813, 0.07716, 0.454, 0.01932, 0.3725, 0.01964, 0.3589, 0.0774, 0.4198, 0.07683, 0.4154, 0.01911, 0.5442, 0.329, 0.5325, 0.2693, 0.5195, 0.2746, 0.5317, 0.3322, 0.7038, 0.8015, 0.6733, 0.7083, 0.6677, 0.836, 0.7013, 0.8415, 0.8765, 0.715, 0.8926, 0.912, 0.9123, 0.8931, 0.9123, 0.6961, 0.6368, 0.2745, 0.6175, 0.02149, 0.5775, 0.01911, 0.5325, 0.2693, 0.4198, 0.07683, 0.4178, 0.3325, 0.4503, 0.3327, 0.4813, 0.07716, 0.1631, 0.1842, 0.1379, 0.06777, 0.08487, 0.06905, 0.09507, 0.1853, 0.09507, 0.1853, 0.08487, 0.06905, 0.02593, 0.07153, 0.01911, 0.1882, 0.8157, 0.4424, 0.8191, 0.3705, 0.7883, 0.3919, 0.7689, 0.47, 0.304, 0.07241, 0.2855, 0.02248, 0.2368, 0.02509, 0.2141, 0.07724, 0.2945, 0.01911, 0.2526, 0.01983, 0.2368, 0.02509, 0.2855, 0.02248, 0.1379, 0.06777, 0.108, 0.01911, 0.07932, 0.01981, 0.08487, 0.06905, 0.08487, 0.06905, 0.07932, 0.01981, 0.0474, 0.02115, 0.02593, 0.07153, 0.3207, 0.06619, 0.2945, 0.01911, 0.2855, 0.02248, 0.304, 0.07241, 0.6733, 0.7083, 0.6399, 0.7068, 0.6316, 0.8342, 0.6677, 0.836, 0.769, 0.8282, 0.8008, 0.8081, 0.7999, 0.6961, 0.7694, 0.7958, 0.7689, 0.8568, 0.801, 0.8646, 0.8008, 0.8081, 0.769, 0.8282, 0.7013, 0.8415, 0.6677, 0.836, 0.6715, 0.8674, 0.7038, 0.86, 0.9617, 0.07057, 0.8845, 0.01911, 0.8876, 0.1139, 0.9561, 0.1139, 0.8008, 0.8081, 0.8351, 0.8082, 0.8335, 0.6962, 0.7999, 0.6961, 0.801, 0.8646, 0.8383, 0.8646, 0.8351, 0.8082, 0.8008, 0.8081, 0.6677, 0.836, 0.6316, 0.8342, 0.6345, 0.8656, 0.6715, 0.8674])
me_cube_007.materials.append(mat_nils)
me_cube_007.use_paint_bone_selection = False
me_cube_007.use_paint_mask = True
me_cube_007.update()
me_cube_008 = bpy.data.meshes.new('Cube.008')
me_cube_008.from_pydata([(0.00587, -0.0006214, -0.1262), (0.06131, 0.04812, -0.1243), (0.07959, -0.1297, -0.1315), (0.1754, -0.04483, -0.1303), (0.1628, -0.0431, -0.3285), (0.01575, -0.004743, -0.3249), (0.06385, 0.03755, -0.3233), (0.07971, -0.1167, -0.3295), (0.03594, -0.01777, -0.4351), (0.06232, 0.009812, -0.4342), (0.07101, -0.0908, -0.4377), (0.1166, -0.04278, -0.4371), (0.01383, -0.005525, -0.5062), (0.05588, 0.02915, -0.5048), (0.06975, -0.122, -0.5103), (0.1424, -0.04541, -0.5093), (0.03624, -0.0311, -0.8224), (0.05841, 0.002871, -0.8217), (0.06572, -0.0724, -0.8246), (0.104, -0.03204, -0.8241), (0.03171, -0.007548, 0.01763), (0.06796, 0.03035, 0.01887), (0.07992, -0.1079, 0.01415), (0.1425, -0.04192, 0.01497), (0.05495, -0.02067, 0.07844), (0.07458, -0.0001452, 0.07911), (0.08105, -0.07502, 0.07656), (0.115, -0.03928, 0.077), (0.0177, -0.04283, -0.8621), (0.05244, 0.01357, -0.8609), (0.06389, -0.1946, -0.8654), (0.1239, -0.05568, -0.8646), (0.01718, -0.04157, -0.907), (0.05191, 0.01483, -0.907), (0.06336, -0.1934, -0.907), (0.1234, -0.05442, -0.907)], [], [(7, 4, 3, 2), (0, 2, 22, 20), (6, 4, 11, 9), (4, 6, 1, 3), (6, 5, 0, 1), (5, 7, 2, 0), (10, 8, 12, 14), (5, 6, 9, 8), (7, 5, 8, 10), (4, 7, 10, 11), (13, 15, 19, 17), (11, 10, 14, 15), (9, 11, 15, 13), (8, 9, 13, 12), (18, 16, 28, 30), (12, 13, 17, 16), (14, 12, 16, 18), (15, 14, 18, 19), (2, 3, 23, 22), (3, 1, 21, 23), (1, 0, 20, 21), (20, 22, 26, 24), (25, 24, 26, 27), (22, 23, 27, 26), (23, 21, 25, 27), (21, 20, 24, 25), (30, 28, 32, 34), (19, 18, 30, 31), (17, 19, 31, 29), (16, 17, 29, 28), (32, 33, 35, 34), (31, 30, 34, 35), (29, 31, 35, 33), (28, 29, 33, 32)])
_uv = me_cube_008.uv_layers.new(name='UVMap')
_uv.uv.foreach_set('vector', [0.1631, 0.3446, 0.1041, 0.3456, 0.09507, 0.1853, 0.1631, 0.1842, 0.3207, 0.1895, 0.2014, 0.1955, 0.2141, 0.07724, 0.304, 0.07241, 0.9555, 0.1521, 0.9555, 0.2442, 0.8845, 0.2479, 0.8886, 0.195, 0.1041, 0.3456, 0.03817, 0.3481, 0.01911, 0.1882, 0.09507, 0.1853, 0.8191, 0.5628, 0.7785, 0.5867, 0.7689, 0.47, 0.8157, 0.4424, 0.319, 0.3485, 0.2155, 0.3536, 0.2014, 0.1955, 0.3207, 0.1895, 0.6096, 0.3322, 0.5442, 0.329, 0.5325, 0.2693, 0.6368, 0.2745, 0.7785, 0.5867, 0.8191, 0.5628, 0.8177, 0.6422, 0.7952, 0.6578, 0.2155, 0.3536, 0.319, 0.3485, 0.3054, 0.4361, 0.24, 0.4396, 0.1041, 0.3456, 0.1631, 0.3446, 0.1479, 0.4335, 0.1093, 0.4344, 0.3589, 0.0774, 0.4198, 0.07683, 0.4178, 0.3325, 0.3893, 0.3327, 0.4154, 0.01911, 0.454, 0.01932, 0.4813, 0.07716, 0.4198, 0.07683, 0.3725, 0.01964, 0.4154, 0.01911, 0.4198, 0.07683, 0.3589, 0.0774, 0.5442, 0.329, 0.5317, 0.3322, 0.5195, 0.2746, 0.5325, 0.2693, 0.7038, 0.8015, 0.7013, 0.8415, 0.6677, 0.836, 0.6733, 0.7083, 0.8765, 0.715, 0.9123, 0.6961, 0.9123, 0.8931, 0.8926, 0.912, 0.6368, 0.2745, 0.5325, 0.2693, 0.5775, 0.01911, 0.6175, 0.02149, 0.4198, 0.07683, 0.4813, 0.07716, 0.4503, 0.3327, 0.4178, 0.3325, 0.1631, 0.1842, 0.09507, 0.1853, 0.08487, 0.06905, 0.1379, 0.06777, 0.09507, 0.1853, 0.01911, 0.1882, 0.02593, 0.07153, 0.08487, 0.06905, 0.8157, 0.4424, 0.7689, 0.47, 0.7883, 0.3919, 0.8191, 0.3705, 0.304, 0.07241, 0.2141, 0.07724, 0.2368, 0.02509, 0.2855, 0.02248, 0.2945, 0.01911, 0.2855, 0.02248, 0.2368, 0.02509, 0.2526, 0.01983, 0.1379, 0.06777, 0.08487, 0.06905, 0.07932, 0.01981, 0.108, 0.01911, 0.08487, 0.06905, 0.02593, 0.07153, 0.0474, 0.02115, 0.07932, 0.01981, 0.3207, 0.06619, 0.304, 0.07241, 0.2855, 0.02248, 0.2945, 0.01911, 0.6733, 0.7083, 0.6677, 0.836, 0.6316, 0.8342, 0.6399, 0.7068, 0.769, 0.8282, 0.7694, 0.7958, 0.7999, 0.6961, 0.8008, 0.8081, 0.7689, 0.8568, 0.769, 0.8282, 0.8008, 0.8081, 0.801, 0.8646, 0.7013, 0.8415, 0.7038, 0.86, 0.6715, 0.8674, 0.6677, 0.836, 0.9617, 0.07057, 0.9561, 0.1139, 0.8876, 0.1139, 0.8845, 0.01911, 0.8008, 0.8081, 0.7999, 0.6961, 0.8335, 0.6962, 0.8351, 0.8082, 0.801, 0.8646, 0.8008, 0.8081, 0.8351, 0.8082, 0.8383, 0.8646, 0.6677, 0.836, 0.6715, 0.8674, 0.6345, 0.8656, 0.6316, 0.8342])
me_cube_008.materials.append(mat_nils)
me_cube_008.use_paint_bone_selection = False
me_cube_008.use_paint_mask = True
me_cube_008.update()
me_cube_004 = bpy.data.meshes.new('Cube.004')
me_cube_004.from_pydata([(0.1106, -0.05041, 0.9866), (0.09721, -0.04125, 1.188), (0.1085, 0.07275, 0.9745), (0.09721, 0.04125, 1.188), (0.04148, 0.0176, 0.882), (0.04148, -0.0176, 0.882), (0.08848, 0.03756, 1.124), (0.08922, -0.02793, 1.126), (0.1163, 0.06253, 1.237), (0.1176, -0.05578, 1.273), (0.1561, 0.08751, 1.397), (0.1388, -0.05815, 1.381), (0.07444, 0.05217, 1.487), (0.06474, -0.03632, 1.477), (0.0, 0.07275, 0.9486), (0.0, 0.04125, 1.188), (0.0, -0.05041, 0.9607), (0.0, -0.04125, 1.188), (0.0, 0.0176, 0.882), (0.0, -0.0176, 0.882), (0.0, -0.03786, 1.119), (0.0, 0.04748, 1.117), (0.0, 0.0654, 1.265), (0.0, -0.05301, 1.299), (0.0, 0.09041, 1.425), (0.0, -0.05549, 1.406), (0.0, 0.04357, 1.49), (0.0, -0.03828, 1.49), (0.1096, 0.004836, 1.369), (0.1096, -0.05976, 1.434), (0.1096, 0.06943, 1.434), (0.1096, 0.004836, 1.498), (0.1685, 0.004836, 1.374), (0.1685, -0.0549, 1.434), (0.1685, 0.06458, 1.434), (0.1685, 0.004836, 1.494), (0.03176, 0.03942, 1.434), (0.03176, 0.004836, 1.399), (0.03176, -0.02975, 1.434), (0.03176, 0.004836, 1.468), (0.2274, 0.004836, 1.475), (0.2274, 0.04564, 1.434), (0.2274, 0.004836, 1.393), (0.2274, -0.03597, 1.434), (0.2964, 0.004836, 1.495), (0.2964, 0.06601, 1.434), (0.2964, 0.004836, 1.373), (0.2964, -0.05633, 1.434), (0.5144, 0.004836, 1.461), (0.5144, 0.03232, 1.434), (0.5144, 0.004836, 1.406), (0.5144, -0.02264, 1.434), (0.5523, 0.004836, 1.482), (0.5523, 0.05258, 1.434), (0.581, 0.004836, 1.386), (0.5523, -0.0429, 1.434), (0.7215, 0.004836, 1.453), (0.7215, 0.02398, 1.434), (0.7215, 0.004836, 1.415), (0.7215, -0.01431, 1.434), (0.397, 0.004836, 1.397), (0.397, -0.04931, 1.434), (0.397, 0.05898, 1.434), (0.397, 0.004836, 1.488), (0.764, 0.004836, 1.473), (0.764, 0.0436, 1.434), (0.764, 0.004836, 1.395), (0.7744, -0.009481, 1.433), (0.8506, 0.004836, 1.454), (0.8506, 0.02531, 1.434), (0.8506, 0.004836, 1.413), (0.8506, -0.01564, 1.434), (0.09927, 0.07008, 1.061), (0.1006, -0.03861, 1.087), (0.0, 0.07008, 1.061), (0.0, -0.03861, 1.087), (0.05404, 0.02413, 1.476), (0.05404, -0.01646, 1.476), (0.0, 0.04482, 1.476), (0.0, -0.03218, 1.476), (0.0, 0.04823, 1.562), (0.04914, 0.0186, 1.56), (0.04914, -0.02788, 1.542), (0.0, -0.0438, 1.536), (0.0, 0.06482, 1.569), (0.06386, 0.02208, 1.562), (0.0601, -0.07383, 1.525), (0.0, -0.09901, 1.515), (0.0, 0.08419, 1.687), (0.07913, 0.02679, 1.671), (0.07739, -0.06782, 1.641), (0.0, -0.09724, 1.645), (0.0, 0.04928, 1.75), (0.07934, 0.03257, 1.732), (0.08575, -0.06523, 1.715), (0.0, -0.09009, 1.711), (0.0, -0.003206, 1.764), (0.03176, -0.005864, 1.764), (0.0433, -0.03793, 1.764), (0.0, -0.04307, 1.764), (0.02892, -0.08642, 1.52), (0.01774, -0.08749, 1.645), (0.06987, -0.05697, 1.616), (0.0, -0.08512, 1.606), (0.01258, -0.07595, 1.606), (0.01258, -0.1034, 1.606), (0.0, -0.114, 1.606), (0.0, -0.102, 1.606), (0.01258, -0.09197, 1.606), (0.0, 0.04568, 1.507), (0.05035, 0.0235, 1.507), (0.05035, -0.01999, 1.507), (0.0, -0.03572, 1.485), (0.005823, 0.04607, 0.7852), (0.06126, 0.09481, 0.7871), (0.07954, -0.08301, 0.7799), (0.1753, 0.001867, 0.7811), (0.1628, 0.003597, 0.5829), (0.01571, 0.04195, 0.5865), (0.06381, 0.08424, 0.5881), (0.07967, -0.07004, 0.5818), (0.03589, 0.02893, 0.4763), (0.06227, 0.05651, 0.4772), (0.07097, -0.04411, 0.4737), (0.1165, 0.003913, 0.4743), (0.01378, 0.04117, 0.4051), (0.05584, 0.07584, 0.4066), (0.06971, -0.07528, 0.4011), (0.1424, 0.001288, 0.402), (0.03619, 0.0156, 0.08894), (0.05837, 0.04957, 0.0897), (0.06568, -0.02571, 0.08681), (0.104, 0.01466, 0.08731), (0.03167, 0.03915, 0.929), (0.06792, 0.07704, 0.9302), (0.07987, -0.06122, 0.9255), (0.1425, 0.004774, 0.9263), (0.0549, 0.02603, 0.9898), (0.07453, 0.04655, 0.9905), (0.081, -0.02832, 0.9879), (0.1149, 0.007412, 0.9884), (0.01766, 0.003866, 0.04928), (0.05239, 0.06027, 0.05047), (0.06384, -0.1479, 0.04594), (0.1239, -0.008984, 0.04673), (0.01713, 0.005119, 0.004376), (0.05186, 0.06152, 0.004376), (0.06332, -0.1467, 0.004376), (0.1233, -0.007731, 0.004376), (0.0176, 0.09902, 1.669), (0.0176, 0.06961, 1.699), (0.0176, 0.1284, 1.699), (0.0176, 0.09902, 1.728), (0.0, 0.1284, 1.699), (0.0, 0.09902, 1.728), (0.0, 0.09902, 1.669), (0.0, 0.06961, 1.699)], [], [(21, 15, 3, 6), (6, 3, 1, 7), (17, 1, 9, 23), (18, 4, 5, 19), (14, 2, 4, 18), (2, 0, 5, 4), (72, 6, 7, 73), (74, 21, 6, 72), (23, 9, 11, 25), (1, 3, 8, 9), (11, 10, 12, 13), (9, 8, 10, 11), (25, 11, 13, 27), (10, 24, 26, 12), (12, 26, 27, 13), (8, 22, 24, 10), (3, 15, 22, 8), (73, 7, 20, 75), (0, 16, 19, 5), (7, 1, 17, 20), (29, 31, 39, 38), (30, 31, 35, 34), (33, 32, 42, 43), (32, 33, 29, 28), (30, 34, 32, 28), (35, 31, 29, 33), (37, 38, 39, 36), (30, 28, 37, 36), (31, 30, 36, 39), (28, 29, 38, 37), (40, 43, 47, 44), (32, 34, 41, 42), (35, 33, 43, 40), (34, 35, 40, 41), (61, 60, 50, 51), (41, 40, 44, 45), (43, 42, 46, 47), (42, 41, 45, 46), (48, 51, 55, 52), (60, 62, 49, 50), (63, 61, 51, 48), (62, 63, 48, 49), (52, 55, 59, 56), (49, 48, 52, 53), (51, 50, 54, 55), (50, 49, 53, 54), (59, 58, 66, 67), (53, 52, 56, 57), (55, 54, 58, 59), (54, 53, 57, 58), (45, 44, 63, 62), (44, 47, 61, 63), (46, 45, 62, 60), (47, 46, 60, 61), (65, 64, 68, 69), (58, 57, 65, 66), (56, 59, 67, 64), (57, 56, 64, 65), (69, 68, 71, 70), (67, 66, 70, 71), (66, 65, 69, 70), (64, 67, 71, 68), (0, 73, 75, 16), (14, 74, 72, 2), (2, 72, 73, 0), (76, 77, 79, 78), (83, 82, 86, 100, 87), (110, 109, 80, 81), (111, 110, 81, 82), (112, 111, 82, 83), (86, 85, 89, 90, 102), (81, 80, 84, 85), (82, 81, 85, 86), (91, 101, 90, 94, 95), (104, 102, 90, 101), (85, 84, 88, 89), (94, 93, 97, 98), (90, 89, 93, 94), (89, 88, 92, 93), (97, 96, 99, 98), (95, 94, 98, 99), (93, 92, 96, 97), (103, 104, 108, 107), (87, 100, 104, 103), (100, 86, 102, 104), (107, 108, 105, 106), (104, 101, 105, 108), (101, 91, 106, 105), (79, 77, 111, 112), (77, 76, 110, 111), (76, 78, 109, 110), (120, 117, 116, 115), (113, 115, 135, 133), (119, 117, 124, 122), (117, 119, 114, 116), (119, 118, 113, 114), (118, 120, 115, 113), (123, 121, 125, 127), (118, 119, 122, 121), (120, 118, 121, 123), (117, 120, 123, 124), (126, 128, 132, 130), (124, 123, 127, 128), (122, 124, 128, 126), (121, 122, 126, 125), (131, 129, 141, 143), (125, 126, 130, 129), (127, 125, 129, 131), (128, 127, 131, 132), (115, 116, 136, 135), (116, 114, 134, 136), (114, 113, 133, 134), (133, 135, 139, 137), (138, 137, 139, 140), (135, 136, 140, 139), (136, 134, 138, 140), (134, 133, 137, 138), (143, 141, 145, 147), (132, 131, 143, 144), (130, 132, 144, 142), (129, 130, 142, 141), (145, 146, 148, 147), (144, 143, 147, 148), (142, 144, 148, 146), (141, 142, 146, 145), (153, 154, 152, 151), (151, 152, 150, 149), (153, 151, 149, 155), (152, 154, 156, 150), (149, 150, 156, 155)])
_uv = me_cube_004.uv_layers.new(name='UVMap')
_uv.uv.foreach_set('vector', [0.3293, 0.4825, 0.3297, 0.5199, 0.2512, 0.5165, 0.2584, 0.4778, 0.628, 0.3772, 0.623, 0.4292, 0.557, 0.4191, 0.5754, 0.3705, 0.7282, 0.6127, 0.6976, 0.6038, 0.6804, 0.5346, 0.7196, 0.5241, 0.4705, 0.6283, 0.437, 0.6275, 0.4384, 0.6075, 0.4719, 0.6083, 0.4691, 0.698, 0.3817, 0.7107, 0.437, 0.6275, 0.4705, 0.6283, 0.3817, 0.4928, 0.4813, 0.4829, 0.4543, 0.5692, 0.4258, 0.5692, 0.3837, 0.423, 0.41, 0.3722, 0.4629, 0.3709, 0.4717, 0.4019, 0.4704, 0.7611, 0.4719, 0.7804, 0.4009, 0.777, 0.3902, 0.7591, 0.7196, 0.5241, 0.6804, 0.5346, 0.6721, 0.4461, 0.7178, 0.4383, 0.557, 0.4191, 0.623, 0.4292, 0.6338, 0.4712, 0.5348, 0.4854, 0.5195, 0.5718, 0.6338, 0.603, 0.5955, 0.6686, 0.526, 0.6493, 0.5348, 0.4854, 0.6338, 0.4712, 0.6338, 0.603, 0.5195, 0.5718, 0.7178, 0.4383, 0.6721, 0.4461, 0.7118, 0.3752, 0.7307, 0.3705, 0.2014, 0.6606, 0.3273, 0.6836, 0.3297, 0.6944, 0.2691, 0.695, 0.5955, 0.6686, 0.589, 0.6683, 0.5235, 0.6583, 0.526, 0.6493, 0.2347, 0.556, 0.3285, 0.5773, 0.3273, 0.6836, 0.2014, 0.6606, 0.2512, 0.5165, 0.3297, 0.5199, 0.3285, 0.5773, 0.2347, 0.556, 0.8756, 0.3998, 0.8895, 0.3705, 0.9091, 0.3862, 0.9065, 0.4115, 0.8573, 0.4789, 0.8896, 0.5125, 0.9091, 0.5762, 0.8963, 0.5714, 0.71, 0.6543, 0.6976, 0.6038, 0.7282, 0.6127, 0.7307, 0.6685, 0.3885, 0.838, 0.4609, 0.8327, 0.4567, 0.8721, 0.418, 0.875, 0.7679, 0.9767, 0.7679, 0.9028, 0.77, 0.9043, 0.77, 0.9726, 0.8383, 0.9043, 0.8383, 0.9726, 0.8268, 0.9605, 0.8268, 0.9138, 0.3817, 0.8874, 0.3817, 0.8236, 0.3885, 0.838, 0.3885, 0.907, 0.5934, 0.7706, 0.5907, 0.818, 0.5223, 0.818, 0.5195, 0.7706, 0.4486, 0.8187, 0.4609, 0.8327, 0.3885, 0.838, 0.3817, 0.8236, 0.418, 0.9119, 0.418, 0.875, 0.4567, 0.8721, 0.4567, 0.9091, 0.5934, 0.7706, 0.5195, 0.7706, 0.5367, 0.7068, 0.5763, 0.7068, 0.4609, 0.8327, 0.4609, 0.9016, 0.4567, 0.9091, 0.4567, 0.8721, 0.3885, 0.907, 0.3885, 0.838, 0.418, 0.875, 0.418, 0.9119, 0.2062, 0.7729, 0.2519, 0.7763, 0.2699, 0.809, 0.2014, 0.8039, 0.5223, 0.818, 0.5907, 0.818, 0.5799, 0.8651, 0.5332, 0.8651, 0.77, 0.9043, 0.8383, 0.9043, 0.8268, 0.9138, 0.7801, 0.9138, 0.77, 0.9726, 0.77, 0.9043, 0.7801, 0.9138, 0.7801, 0.9605, 0.3344, 0.8528, 0.3247, 0.9051, 0.3178, 0.8969, 0.3178, 0.8655, 0.9481, 0.6289, 0.9476, 0.6309, 0.9473, 0.5745, 0.9481, 0.5715, 0.2519, 0.7763, 0.2583, 0.7332, 0.2795, 0.7444, 0.2699, 0.809, 0.7334, 0.2507, 0.6867, 0.2507, 0.6751, 0.1945, 0.745, 0.1945, 0.2571, 0.9516, 0.2262, 0.9516, 0.2103, 0.9296, 0.2639, 0.9296, 0.7313, 0.1137, 0.6791, 0.1133, 0.6942, 0.01911, 0.7257, 0.01911, 0.2178, 0.8313, 0.2785, 0.8358, 0.2795, 0.8565, 0.2487, 0.8542, 0.9501, 0.4342, 0.9501, 0.3723, 0.9639, 0.3849, 0.9639, 0.4164, 0.2639, 0.9296, 0.2103, 0.9296, 0.2014, 0.8947, 0.2229, 0.8947, 0.2549, 0.9809, 0.2571, 0.9516, 0.2639, 0.9296, 0.2602, 0.9804, 0.2262, 0.9516, 0.224, 0.9809, 0.2025, 0.972, 0.2103, 0.9296, 0.02419, 0.7381, 0.0554, 0.7344, 0.07059, 0.7639, 0.01911, 0.7934, 0.5412, 0.9425, 0.5412, 0.963, 0.5233, 0.9621, 0.5352, 0.93, 0.9616, 0.4786, 0.9616, 0.5332, 0.9473, 0.5206, 0.9473, 0.4987, 0.7156, 0.9056, 0.7156, 0.9596, 0.6975, 0.9403, 0.6973, 0.9184, 0.01911, 0.7934, 0.07059, 0.7639, 0.07059, 0.9009, 0.04884, 0.9035, 0.9473, 0.4404, 0.9473, 0.3705, 0.9501, 0.3723, 0.9501, 0.4342, 0.2014, 0.8039, 0.2699, 0.809, 0.2785, 0.8358, 0.2178, 0.8313, 0.745, 0.1945, 0.6751, 0.1945, 0.6791, 0.1133, 0.7313, 0.1137, 0.3397, 0.851, 0.3397, 0.921, 0.3247, 0.9051, 0.3344, 0.8528, 0.9173, 0.2862, 0.9173, 0.3305, 0.9079, 0.3219, 0.9079, 0.2985, 0.1201, 0.7344, 0.142, 0.7344, 0.1532, 0.7692, 0.1088, 0.7692, 0.5627, 0.9409, 0.5412, 0.9425, 0.5352, 0.93, 0.5668, 0.9175, 0.5627, 0.9614, 0.5627, 0.9409, 0.5668, 0.9175, 0.5668, 0.9589, 0.9079, 0.2985, 0.9079, 0.3219, 0.8845, 0.3219, 0.8845, 0.2985, 0.5352, 0.93, 0.5233, 0.9621, 0.5195, 0.9269, 0.5195, 0.905, 0.1088, 0.7692, 0.1532, 0.7692, 0.1427, 0.8388, 0.1193, 0.8388, 0.5668, 0.9175, 0.5352, 0.93, 0.5195, 0.905, 0.5425, 0.9033, 0.8573, 0.4789, 0.8756, 0.3998, 0.9065, 0.4115, 0.8896, 0.5125, 0.4691, 0.698, 0.4704, 0.7611, 0.3902, 0.7591, 0.3817, 0.7107, 0.3817, 0.4928, 0.3837, 0.423, 0.4717, 0.4019, 0.4813, 0.4829, 0.1088, 0.909, 0.1099, 0.8859, 0.154, 0.877, 0.1519, 0.9209, 0.8454, 0.06274, 0.8055, 0.07538, 0.7973, 0.03908, 0.8227, 0.0291, 0.8462, 0.01911, 0.1126, 0.9264, 0.1527, 0.9391, 0.154, 0.972, 0.115, 0.9542, 0.8, 0.2887, 0.8351, 0.2855, 0.8351, 0.3287, 0.7963, 0.3178, 0.7859, 0.2706, 0.8, 0.2887, 0.7963, 0.3178, 0.7833, 0.3128, 0.09761, 0.4899, 0.1534, 0.5515, 0.1166, 0.6324, 0.05941, 0.5759, 0.0762, 0.5623, 0.8048, 0.1121, 0.8438, 0.1298, 0.8436, 0.1435, 0.7929, 0.1149, 0.8055, 0.07538, 0.8048, 0.1121, 0.7929, 0.1149, 0.7973, 0.03908, 0.03786, 0.567, 0.04472, 0.5706, 0.05941, 0.5759, 0.03388, 0.6309, 0.01911, 0.6168, 0.06735, 0.5466, 0.0762, 0.5623, 0.05941, 0.5759, 0.04472, 0.5706, 0.7929, 0.1149, 0.8436, 0.1435, 0.8462, 0.2224, 0.7833, 0.1803, 0.03388, 0.6309, 0.09852, 0.6785, 0.05984, 0.6868, 0.0365, 0.6753, 0.05941, 0.5759, 0.1166, 0.6324, 0.09852, 0.6785, 0.03388, 0.6309, 0.1166, 0.6324, 0.1534, 0.6638, 0.1054, 0.6961, 0.09852, 0.6785, 0.3336, 0.7413, 0.3429, 0.7332, 0.3268, 0.7582, 0.3178, 0.7638, 0.3429, 0.8128, 0.3277, 0.8124, 0.3178, 0.7638, 0.3268, 0.7582, 0.09852, 0.6785, 0.1054, 0.6961, 0.0623, 0.6872, 0.05984, 0.6868, 0.9505, 0.7018, 0.9607, 0.6961, 0.9607, 0.7052, 0.9505, 0.7114, 0.08398, 0.4726, 0.09082, 0.4812, 0.06735, 0.5466, 0.06095, 0.543, 0.09082, 0.4812, 0.09761, 0.4899, 0.0762, 0.5623, 0.06735, 0.5466, 0.9505, 0.7114, 0.9607, 0.7052, 0.9607, 0.7117, 0.9505, 0.7182, 0.06735, 0.5466, 0.04472, 0.5706, 0.04753, 0.5366, 0.05579, 0.5408, 0.04472, 0.5706, 0.03786, 0.567, 0.04012, 0.5325, 0.04753, 0.5366, 0.7882, 0.2635, 0.8006, 0.2636, 0.8, 0.2887, 0.7859, 0.2706, 0.8006, 0.2636, 0.8333, 0.2606, 0.8351, 0.2855, 0.8, 0.2887, 0.1088, 0.909, 0.1519, 0.9209, 0.1527, 0.9391, 0.1126, 0.9264, 0.1631, 0.3446, 0.1041, 0.3456, 0.09507, 0.1853, 0.1631, 0.1842, 0.3207, 0.1895, 0.2014, 0.1955, 0.2141, 0.07724, 0.304, 0.07241, 0.9555, 0.1521, 0.9555, 0.2442, 0.8845, 0.2479, 0.8886, 0.195, 0.1041, 0.3456, 0.03817, 0.3481, 0.01911, 0.1882, 0.09507, 0.1853, 0.8191, 0.5628, 0.7785, 0.5867, 0.7689, 0.47, 0.8157, 0.4424, 0.319, 0.3485, 0.2155, 0.3536, 0.2014, 0.1955, 0.3207, 0.1895, 0.6096, 0.3322, 0.5442, 0.329, 0.5325, 0.2693, 0.6368, 0.2745, 0.7785, 0.5867, 0.8191, 0.5628, 0.8177, 0.6422, 0.7952, 0.6578, 0.2155, 0.3536, 0.319, 0.3485, 0.3054, 0.4361, 0.24, 0.4396, 0.1041, 0.3456, 0.1631, 0.3446, 0.1479, 0.4335, 0.1093, 0.4344, 0.3589, 0.0774, 0.4198, 0.07683, 0.4178, 0.3325, 0.3893, 0.3327, 0.4154, 0.01911, 0.454, 0.01932, 0.4813, 0.07716, 0.4198, 0.07683, 0.3725, 0.01964, 0.4154, 0.01911, 0.4198, 0.07683, 0.3589, 0.0774, 0.5442, 0.329, 0.5317, 0.3322, 0.5195, 0.2746, 0.5325, 0.2693, 0.7038, 0.8015, 0.7013, 0.8415, 0.6677, 0.836, 0.6733, 0.7083, 0.8765, 0.715, 0.9123, 0.6961, 0.9123, 0.8931, 0.8926, 0.912, 0.6368, 0.2745, 0.5325, 0.2693, 0.5775, 0.01911, 0.6175, 0.02149, 0.4198, 0.07683, 0.4813, 0.07716, 0.4503, 0.3327, 0.4178, 0.3325, 0.1631, 0.1842, 0.09507, 0.1853, 0.08487, 0.06905, 0.1379, 0.06777, 0.09507, 0.1853, 0.01911, 0.1882, 0.02593, 0.07153, 0.08487, 0.06905, 0.8157, 0.4424, 0.7689, 0.47, 0.7883, 0.3919, 0.8191, 0.3705, 0.304, 0.07241, 0.2141, 0.07724, 0.2368, 0.02509, 0.2855, 0.02248, 0.2945, 0.01911, 0.2855, 0.02248, 0.2368, 0.02509, 0.2526, 0.01983, 0.1379, 0.06777, 0.08487, 0.06905, 0.07932, 0.01981, 0.108, 0.01911, 0.08487, 0.06905, 0.02593, 0.07153, 0.0474, 0.02115, 0.07932, 0.01981, 0.3207, 0.06619, 0.304, 0.07241, 0.2855, 0.02248, 0.2945, 0.01911, 0.6733, 0.7083, 0.6677, 0.836, 0.6316, 0.8342, 0.6399, 0.7068, 0.769, 0.8282, 0.7694, 0.7958, 0.7999, 0.6961, 0.8008, 0.8081, 0.7689, 0.8568, 0.769, 0.8282, 0.8008, 0.8081, 0.801, 0.8646, 0.7013, 0.8415, 0.7038, 0.86, 0.6715, 0.8674, 0.6677, 0.836, 0.9617, 0.07057, 0.9561, 0.1139, 0.8876, 0.1139, 0.8845, 0.01911, 0.8008, 0.8081, 0.7999, 0.6961, 0.8335, 0.6962, 0.8351, 0.8082, 0.801, 0.8646, 0.8008, 0.8081, 0.8351, 0.8082, 0.8383, 0.8646, 0.6677, 0.836, 0.6715, 0.8674, 0.6345, 0.8656, 0.6316, 0.8342, 0.9725, 0.9767, 0.9725, 0.9767, 0.9725, 0.9767, 0.9725, 0.9767, 0.9725, 0.9767, 0.9725, 0.9767, 0.9725, 0.9767, 0.9725, 0.9767, 0.9725, 0.9767, 0.9725, 0.9767, 0.9725, 0.9767, 0.9725, 0.9767, 0.9725, 0.9767, 0.9725, 0.9767, 0.9725, 0.9767, 0.9725, 0.9767, 0.9725, 0.9767, 0.9725, 0.9767, 0.9725, 0.9767, 0.9725, 0.9767])
me_cube_004.materials.append(mat_nils)
me_cube_004.use_paint_bone_selection = False
me_cube_004.use_paint_mask = True
me_cube_004.update()
me_plane = bpy.data.meshes.new('Plane')
me_plane.from_pydata([(-1.0, -1.0, 0.0), (1.0, -1.0, 0.0), (-1.0, 1.0, 0.0), (1.0, 1.0, 0.0)], [], [(0, 1, 3, 2)])
_uv = me_plane.uv_layers.new(name='UVMap')
_uv.uv.foreach_set('vector', [0.0, 0.0, 1.0, 0.0, 1.0, 1.0, 0.0, 1.0])
me_plane.materials.append(mat_ground)
me_plane.update()
arm_metarig = bpy.data.armatures.new('metarig')  # bones are not reproduced
arm_metarig_003 = bpy.data.armatures.new('metarig.003')  # bones are not reproduced
arm_metarig_004 = bpy.data.armatures.new('metarig.004')  # bones are not reproduced
arm_metarig_005 = bpy.data.armatures.new('metarig.005')  # bones are not reproduced
arm_metarig_006 = bpy.data.armatures.new('metarig.006')  # bones are not reproduced
arm_metarig_002 = bpy.data.armatures.new('metarig.002')  # bones are not reproduced

# ---- objects
ob_cube = bpy.data.objects.new('Cube', me_cube)
ob_skeleton_torso = bpy.data.objects.new('Skeleton Torso', arm_metarig)
ob_mesh_torso = bpy.data.objects.new('Mesh Torso', me_cube_001)
ob_target_arm_l = bpy.data.objects.new('Target Arm L', None)
ob_target_arm_r = bpy.data.objects.new('Target Arm R', None)
ob_target_leg_r = bpy.data.objects.new('Target Leg R', None)
ob_target_leg_l = bpy.data.objects.new('Target Leg L', None)
ob_target_torso = bpy.data.objects.new('Target Torso', None)
ob_skeleton_arm_r = bpy.data.objects.new('Skeleton Arm R', arm_metarig_003)
ob_skeleton_arm_l = bpy.data.objects.new('Skeleton Arm L', arm_metarig_004)
ob_skeleton_leg_r = bpy.data.objects.new('Skeleton Leg R', arm_metarig_005)
ob_skeleton_leg_l = bpy.data.objects.new('Skeleton Leg L', arm_metarig_006)
ob_mesh_arm_l = bpy.data.objects.new('Mesh Arm L', me_cube_005)
ob_mesh_arm_r = bpy.data.objects.new('Mesh Arm R', me_cube_006)
ob_mesh_leg_r = bpy.data.objects.new('Mesh Leg R', me_cube_007)
ob_mesh_leg_l = bpy.data.objects.new('Mesh Leg L', me_cube_008)
ob_nils_rig_002 = bpy.data.objects.new('nils-rig.002', arm_metarig_002)
ob_nils_mesh_002 = bpy.data.objects.new('nils-mesh.002', me_cube_004)
ob_hand_l_002 = bpy.data.objects.new('hand-l.002', None)
ob_hand_r_002 = bpy.data.objects.new('hand-r.002', None)
ob_foot_r_002 = bpy.data.objects.new('foot-r.002', None)
ob_foot_l_002 = bpy.data.objects.new('foot-l.002', None)
ob_head_002 = bpy.data.objects.new('head.002', None)
ob_plane = bpy.data.objects.new('Plane', me_plane)

# ---- transforms, parenting, visibility, modifiers, constraints
ob_cube.location = (-0.04183, 2.505, 0.9)
ob_cube.rotation_euler = (0.0, 0.0, -3.142)
ob_cube.scale = (0.1, 0.1, 0.9)
ob_cube.lock_rotations_4d = False
ob_cube.empty_display_type = 'ARROWS'
ob_cube.lineart.crease_threshold = 0.0
ob_skeleton_torso.location = (-0.0002213, 0.08691, 0.8215)
ob_skeleton_torso.rotation_euler = (0.5475, 0.003632, 0.00102)
ob_skeleton_torso.scale = (1.0, 1.0, 0.9093)
ob_skeleton_torso.show_in_front = True
ob_mesh_torso.parent = ob_skeleton_torso
ob_mesh_torso.matrix_parent_inverse = Matrix(((1.0, 0.00102, -0.003632, 0.003014), (0.00102, 0.8538, 0.5205, -0.4871), (0.003995, -0.5725, 0.939, -0.6951), (-0.0, -0.0, -0.0, 1.0)))
ob_mesh_torso.location = (-0.0002213, 0.08691, 0.7932)
ob_mesh_torso.rotation_euler = (0.5475, 0.003632, 0.00102)
_vg = ob_mesh_torso.vertex_groups.new(name='spine')
for _i, _w in zip([2, 4, 5, 6, 14, 16, 18, 19, 21, 28, 30, 79, 81, 82, 83, 91], [0.3237, 0.1794, 0.091, 0.05329, 0.953, 0.00979, 0.3002, 0.101, 0.1132, 0.1762, 0.7721, 0.3237, 0.1794, 0.091, 0.05329, 0.1762]): _vg.add([_i], _w, 'REPLACE')
_vg = ob_mesh_torso.vertex_groups.new(name='spine.001')
for _i, _w in zip([0, 1, 2, 3, 6, 7, 8, 9, 15, 16, 17, 19, 20, 21, 28, 29, 30, 31, 77, 78, 79, 80, 83, 84, 85, 86, 91, 92], [0.002699, 0.1342, 0.0706, 0.1507, 0.5574, 0.518, 0.05001, 0.0203, 0.09334, 0.1078, 0.08472, 0.01992, 0.7938, 0.7469, 0.1569, 0.2286, 0.1404, 0.8276, 0.002699, 0.1342, 0.0706, 0.1507, 0.5574, 0.518, 0.05001, 0.0203, 0.1569, 0.2286]): _vg.add([_i], _w, 'REPLACE')
_vg = ob_mesh_torso.vertex_groups.new(name='spine.002')
for _i, _w in zip([1, 3, 6, 7, 8, 9, 10, 11, 12, 13, 15, 17, 20, 21, 22, 23, 24, 25, 26, 27, 28, 29, 31, 78, 80, 83, 84, 85, 86, 87, 88, 89, 90, 91, 92], [0.7776, 0.7555, 0.2024, 0.2168, 0.8543, 0.8414, 0.4578, 0.5346, 0.2192, 0.257, 0.8758, 0.896, 0.1488, 0.1155, 0.8824, 0.8883, 0.1383, 0.1796, 0.04397, 0.1648, 0.05029, 0.07083, 0.04689, 0.7776, 0.7555, 0.2024, 0.2168, 0.8543, 0.8414, 0.4578, 0.5346, 0.2192, 0.257, 0.05029, 0.07083]): _vg.add([_i], _w, 'REPLACE')
_vg = ob_mesh_torso.vertex_groups.new(name='spine.003')
for _i, _w in zip([1, 3, 8, 9, 10, 11, 12, 13, 22, 23, 24, 25, 26, 27, 32, 33, 34, 35, 36, 37, 38, 39, 40, 41, 42, 43, 44, 56, 65, 66, 67, 68, 69, 70, 71, 72, 73, 74, 75, 76, 78, 80, 85, 86, 87, 88, 89, 90, 93, 94, 95, 96, 97, 98, 105, 111, 112, 113, 114, 115, 116], [0.003063, 0.009183, 0.07464, 0.1079, 0.5109, 0.4349, 0.7674, 0.7296, 0.09476, 0.09943, 0.8567, 0.8157, 0.9509, 0.8278, 0.7804, 0.6981, 0.6044, 0.7404, 0.1547, 0.1317, 0.1032, 0.1432, 0.1094, 0.07459, 0.05993, 0.06741, 0.001835, 0.05552, 0.4997, 0.7011, 0.3384, 0.6885, 0.0, 0.0, 0.0, 0.0, 0.0, 0.0, 0.0, 0.0, 0.003063, 0.009183, 0.07464, 0.1079, 0.5109, 0.4349, 0.7674, 0.7296, 0.7804, 0.6981, 0.1317, 0.1032, 0.07459, 0.05993, 0.05552, 0.7011, 0.3384, 0.0, 0.0, 0.0, 0.0]): _vg.add([_i], _w, 'REPLACE')
_vg = ob_mesh_torso.vertex_groups.new(name='spine.004')
for _i, _w in zip([32, 33, 34, 35, 36, 37, 38, 39, 40, 41, 42, 43, 56, 59, 60, 63, 64, 65, 66, 67, 68, 93, 94, 95, 96, 97, 98, 105, 108, 110, 111, 112], [0.121, 0.1699, 0.2898, 0.1018, 0.1123, 0.05694, 0.1476, 0.09238, 0.07726, 0.03109, 0.1922, 0.24, 0.3179, 0.03627, 0.02131, 0.003076, 0.01531, 0.4032, 0.1314, 0.3982, 0.1089, 0.121, 0.1699, 0.05694, 0.1476, 0.03109, 0.1922, 0.3179, 0.02131, 0.01531, 0.1314, 0.3982]): _vg.add([_i], _w, 'REPLACE')
_vg = ob_mesh_torso.vertex_groups.new(name='spine.005')
for _i, _w in zip([32, 33, 34, 35, 36, 37, 38, 39, 40, 41, 42, 43, 44, 45, 46, 47, 48, 49, 50, 56, 57, 58, 59, 60, 61, 62, 63, 64, 65, 66, 67, 68, 93, 94, 95, 96, 97, 98, 99, 100, 101, 102, 105, 106, 107, 108, 109, 110, 111, 112], [0.0874, 0.1184, 0.09159, 0.1461, 0.6005, 0.7183, 0.6653, 0.7153, 0.6149, 0.7542, 0.5881, 0.534, 0.1476, 0.1228, 0.1674, 0.08254, 0.04393, 0.04316, 0.04482, 0.4606, 0.07265, 0.358, 0.1609, 0.1367, 0.1871, 0.1924, 0.1885, 0.1794, 0.08113, 0.148, 0.2349, 0.1883, 0.0874, 0.1184, 0.7183, 0.6653, 0.7542, 0.5881, 0.1228, 0.1674, 0.04316, 0.04482, 0.4606, 0.07265, 0.358, 0.1367, 0.1871, 0.1794, 0.148, 0.2349]): _vg.add([_i], _w, 'REPLACE')
_vg = ob_mesh_torso.vertex_groups.new(name='spine.006')
for _i, _w in zip([36, 37, 38, 39, 40, 41, 42, 43, 44, 45, 46, 47, 48, 49, 50, 51, 52, 53, 54, 55, 56, 57, 58, 59, 60, 61, 62, 63, 64, 67, 69, 70, 71, 72, 73, 74, 75, 76, 95, 96, 97, 98, 99, 100, 101, 102, 103, 104, 105, 106, 107, 108, 109, 110, 112, 113, 114, 115, 116], [0.1326, 0.09312, 0.08391, 0.04834, 0.1984, 0.1306, 0.1598, 0.1586, 0.8079, 0.8572, 0.8204, 0.9043, 0.9396, 0.9445, 0.9482, 0.9757, 0.9878, 0.986, 0.9855, 0.9946, 0.1659, 0.9148, 0.6117, 0.7851, 0.8191, 0.7843, 0.7811, 0.7783, 0.7797, 0.007031, 1.0, 1.0, 1.0, 1.0, 1.0, 1.0, 1.0, 1.0, 0.09312, 0.08391, 0.1306, 0.1598, 0.8572, 0.8204, 0.9445, 0.9482, 0.986, 0.9855, 0.1659, 0.9148, 0.6117, 0.8191, 0.7843, 0.7797, 0.007031, 1.0, 1.0, 1.0, 1.0]): _vg.add([_i], _w, 'REPLACE')
_vg = ob_mesh_torso.vertex_groups.new(name='shoulder.L')
_vg = ob_mesh_torso.vertex_groups.new(name='upper_arm.L')
_vg = ob_mesh_torso.vertex_groups.new(name='forearm.L')
_vg = ob_mesh_torso.vertex_groups.new(name='hand.L')
_vg = ob_mesh_torso.vertex_groups.new(name='shoulder.R')
_vg = ob_mesh_torso.vertex_groups.new(name='upper_arm.R')
_vg = ob_mesh_torso.vertex_groups.new(name='forearm.R')
_vg = ob_mesh_torso.vertex_groups.new(name='hand.R')
_vg = ob_mesh_torso.vertex_groups.new(name='pelvis.L')
for _i, _w in zip([0, 1, 2, 3, 4, 5, 6, 7, 14, 16, 18, 19, 20, 28, 29, 30, 31, 77, 79, 81, 82], [0.9174, 0.0569, 0.5525, 0.05061, 0.6629, 0.6846, 0.1768, 0.2431, 0.00678, 0.4275, 0.3439, 0.4307, 0.01354, 0.6064, 0.6733, 0.03057, 0.05644, 0.01339, 0.01132, 0.1404, 0.2045]): _vg.add([_i], _w, 'REPLACE')
_vg = ob_mesh_torso.vertex_groups.new(name='pelvis.R')
for _i, _w in zip([0, 2, 4, 5, 14, 16, 18, 19, 20, 30, 31, 77, 78, 79, 80, 81, 82, 83, 84, 91, 92], [0.01339, 0.01132, 0.1404, 0.2045, 0.00678, 0.4275, 0.3439, 0.4307, 0.01354, 0.03057, 0.05644, 0.9174, 0.0569, 0.5525, 0.05061, 0.6629, 0.6846, 0.1768, 0.2431, 0.6064, 0.6733]): _vg.add([_i], _w, 'REPLACE')
_vg = ob_mesh_torso.vertex_groups.new(name='thigh.L')
_vg = ob_mesh_torso.vertex_groups.new(name='shin.L')
_vg = ob_mesh_torso.vertex_groups.new(name='foot.L')
_vg = ob_mesh_torso.vertex_groups.new(name='toe.L')
_vg = ob_mesh_torso.vertex_groups.new(name='heel.02.L')
_vg = ob_mesh_torso.vertex_groups.new(name='thigh.R')
_vg = ob_mesh_torso.vertex_groups.new(name='shin.R')
_vg = ob_mesh_torso.vertex_groups.new(name='foot.R')
_vg = ob_mesh_torso.vertex_groups.new(name='toe.R')
_vg = ob_mesh_torso.vertex_groups.new(name='heel.02.R')
_m = ob_mesh_torso.modifiers.new('Triangulate', 'TRIANGULATE')
_m = ob_mesh_torso.modifiers.new('Armature', 'ARMATURE')
_m.object = ob_skeleton_torso
ob_target_arm_l.location = (0.8343, 0.01446, 1.358)
ob_target_arm_l.rotation_euler = (1.95, -1.312, -4.045)
ob_target_arm_l.scale = (1.0, 1.0, 1.0)
ob_target_arm_l.empty_display_size = 0.1
ob_target_arm_r.location = (-0.8204, 0.04213, 1.378)
ob_target_arm_r.rotation_euler = (-3.512, -0.5902, 5.233)
ob_target_arm_r.scale = (1.0, 1.0, 1.0)
ob_target_arm_r.empty_display_size = 0.1
ob_target_leg_r.location = (-0.119, 0.0128, 0.01036)
ob_target_leg_r.rotation_euler = (0.5642, 3.13, 3.216)
ob_target_leg_r.scale = (1.0, 1.0, 1.0)
ob_target_leg_r.empty_display_size = 0.1
ob_target_leg_l.location = (0.09811, 0.01264, 0.01041)
ob_target_leg_l.rotation_euler = (-2.584, -0.005276, -0.2484)
ob_target_leg_l.scale = (0.9458, 0.8548, 0.6121)
ob_target_leg_l.empty_display_size = 0.1
ob_target_torso.location = (-0.02119, 0.04223, 1.727)
ob_target_torso.rotation_euler = (1.432, -4.354e-10, -4.354e-10)
ob_target_torso.scale = (1.0, 1.0, 1.0)
ob_target_torso.empty_display_size = 0.1
_c = ob_target_torso.constraints.new('LOCKED_TRACK'); _c.name = 'Locked Track'
_c.track_axis = 'TRACK_NEGATIVE_Z'
ob_skeleton_arm_r.location = (-0.0002213, 0.08691, 0.8215)
ob_skeleton_arm_r.rotation_euler = (0.1089, 0.02663, 0.06581)
ob_skeleton_arm_r.scale = (0.9997, 0.9844, 0.9264)
ob_skeleton_arm_r.show_in_front = True
ob_skeleton_arm_l.location = (-0.0002213, 0.08691, 0.8215)
ob_skeleton_arm_l.rotation_euler = (0.1089, 0.02663, 0.06581)
ob_skeleton_arm_l.scale = (0.9997, 0.9844, 0.9264)
ob_skeleton_arm_l.show_in_front = True
ob_skeleton_leg_r.location = (-0.0002213, 0.08691, 0.8215)
ob_skeleton_leg_r.rotation_euler = (-0.1605, 0.003187, 0.001853)
ob_skeleton_leg_r.scale = (1.0, 0.9627, 0.9487)
ob_skeleton_leg_r.show_in_front = True
ob_skeleton_leg_l.location = (-0.0002213, 0.08691, 0.8215)
ob_skeleton_leg_l.rotation_euler = (-0.1605, 0.003187, 0.001853)
ob_skeleton_leg_l.scale = (1.0, 0.9627, 0.9487)
ob_skeleton_leg_l.show_in_front = True
ob_mesh_arm_l.parent = ob_skeleton_arm_l
ob_mesh_arm_l.matrix_parent_inverse = Matrix(((0.9977, 0.06576, -0.02663, 0.01563), (-0.06348, 1.008, 0.1104, -0.1752), (0.03623, -0.1152, 1.073, -0.8409), (-0.0, -0.0, -0.0, 1.0)))
ob_mesh_arm_l.location = (-0.0002213, 0.08691, 0.7932)
ob_mesh_arm_l.rotation_euler = (0.1089, 0.02663, 0.06581)
ob_mesh_arm_l.scale = (0.9997, 0.9844, 1.019)
_vg = ob_mesh_arm_l.vertex_groups.new(name='spine')
_vg = ob_mesh_arm_l.vertex_groups.new(name='spine.001')
_vg = ob_mesh_arm_l.vertex_groups.new(name='spine.002')
_vg = ob_mesh_arm_l.vertex_groups.new(name='spine.003')
for _i, _w in zip([0, 2, 8, 9, 10, 11], [0.003511, 0.05294, 0.3914, 0.1311, 0.06527, 0.1243]): _vg.add([_i], _w, 'REPLACE')
_vg = ob_mesh_arm_l.vertex_groups.new(name='spine.004')
_vg = ob_mesh_arm_l.vertex_groups.new(name='spine.005')
_vg = ob_mesh_arm_l.vertex_groups.new(name='spine.006')
_vg = ob_mesh_arm_l.vertex_groups.new(name='shoulder.L')
for _i, _w in zip([0, 1, 2, 3, 4, 5, 6, 7, 8, 9, 10, 11, 12, 14, 15], [0.7656, 0.9442, 0.7543, 0.9708, 0.2751, 0.7832, 0.1981, 0.9036, 0.5584, 0.8145, 0.9083, 0.852, 0.08817, 0.04417, 0.12]): _vg.add([_i], _w, 'REPLACE')
_vg = ob_mesh_arm_l.vertex_groups.new(name='upper_arm.L')
for _i, _w in zip([0, 1, 2, 4, 5, 6, 7, 8, 9, 10, 12, 13, 14, 15, 16, 17, 18, 19, 20, 22, 23, 32, 33, 34, 35], [0.2076, 0.04522, 0.1927, 0.7175, 0.2143, 0.7931, 0.09522, 0.05019, 0.0544, 0.002906, 0.9113, 0.9913, 0.9514, 0.8785, 0.9857, 0.9981, 0.9868, 0.9723, 0.04899, 0.04784, 0.06216, 0.9544, 0.9348, 0.9866, 0.9564]): _vg.add([_i], _w, 'REPLACE')
_vg = ob_mesh_arm_l.vertex_groups.new(name='forearm.L')
for _i, _w in zip([20, 21, 22, 23, 24, 25, 26, 27, 28, 29, 30, 31, 32, 33, 35, 36, 38, 39], [0.9497, 0.9769, 0.9497, 0.9368, 0.987, 0.998, 0.9759, 0.9807, 0.8019, 0.6465, 0.8037, 0.853, 0.0395, 0.06314, 0.0355, 0.1199, 0.1454, 0.1119]): _vg.add([_i], _w, 'REPLACE')
_vg = ob_mesh_arm_l.vertex_groups.new(name='hand.L')
for _i, _w in zip([28, 29, 30, 31, 36, 37, 38, 39, 40, 41, 42, 43], [0.1978, 0.3531, 0.1961, 0.1466, 0.8801, 0.987, 0.8545, 0.8881, 0.9779, 0.9871, 0.9789, 0.9775]): _vg.add([_i], _w, 'REPLACE')
_vg = ob_mesh_arm_l.vertex_groups.new(name='shoulder.R')
_vg = ob_mesh_arm_l.vertex_groups.new(name='upper_arm.R')
_vg = ob_mesh_arm_l.vertex_groups.new(name='forearm.R')
_vg = ob_mesh_arm_l.vertex_groups.new(name='hand.R')
_vg = ob_mesh_arm_l.vertex_groups.new(name='pelvis.L')
_vg = ob_mesh_arm_l.vertex_groups.new(name='pelvis.R')
_vg = ob_mesh_arm_l.vertex_groups.new(name='thigh.L')
_vg = ob_mesh_arm_l.vertex_groups.new(name='shin.L')
_vg = ob_mesh_arm_l.vertex_groups.new(name='foot.L')
_vg = ob_mesh_arm_l.vertex_groups.new(name='toe.L')
_vg = ob_mesh_arm_l.vertex_groups.new(name='heel.02.L')
_vg = ob_mesh_arm_l.vertex_groups.new(name='thigh.R')
_vg = ob_mesh_arm_l.vertex_groups.new(name='shin.R')
_vg = ob_mesh_arm_l.vertex_groups.new(name='foot.R')
_vg = ob_mesh_arm_l.vertex_groups.new(name='toe.R')
_vg = ob_mesh_arm_l.vertex_groups.new(name='heel.02.R')
_m = ob_mesh_arm_l.modifiers.new('Triangulate', 'TRIANGULATE')
_m = ob_mesh_arm_l.modifiers.new('Armature', 'ARMATURE')
_m.object = ob_skeleton_arm_l
ob_mesh_arm_r.parent = ob_skeleton_arm_r
ob_mesh_arm_r.matrix_parent_inverse = Matrix(((0.9977, 0.06576, -0.02663, 0.01563), (-0.06348, 1.008, 0.1104, -0.1752), (0.03623, -0.1152, 1.073, -0.8409), (-0.0, -0.0, -0.0, 1.0)))
ob_mesh_arm_r.location = (-0.0002213, 0.08691, 0.7932)
ob_mesh_arm_r.rotation_euler = (0.1089, 0.02663, 0.06581)
ob_mesh_arm_r.scale = (0.9997, 0.9844, 1.019)
_vg = ob_mesh_arm_r.vertex_groups.new(name='spine')
_vg = ob_mesh_arm_r.vertex_groups.new(name='spine.001')
_vg = ob_mesh_arm_r.vertex_groups.new(name='spine.002')
_vg = ob_mesh_arm_r.vertex_groups.new(name='spine.003')
for _i, _w in zip([0, 2, 8, 9, 10, 11], [0.003511, 0.05294, 0.3914, 0.1311, 0.06527, 0.1243]): _vg.add([_i], _w, 'REPLACE')
_vg = ob_mesh_arm_r.vertex_groups.new(name='spine.004')
_vg = ob_mesh_arm_r.vertex_groups.new(name='spine.005')
_vg = ob_mesh_arm_r.vertex_groups.new(name='spine.006')
_vg = ob_mesh_arm_r.vertex_groups.new(name='shoulder.L')
_vg = ob_mesh_arm_r.vertex_groups.new(name='upper_arm.L')
_vg = ob_mesh_arm_r.vertex_groups.new(name='forearm.L')
_vg = ob_mesh_arm_r.vertex_groups.new(name='hand.L')
_vg = ob_mesh_arm_r.vertex_groups.new(name='shoulder.R')
for _i, _w in zip([0, 1, 2, 3, 4, 5, 6, 7, 8, 9, 10, 11, 12, 14, 15], [0.7656, 0.9442, 0.7543, 0.9708, 0.2751, 0.7832, 0.1981, 0.9036, 0.5584, 0.8145, 0.9083, 0.852, 0.08817, 0.04417, 0.12]): _vg.add([_i], _w, 'REPLACE')
_vg = ob_mesh_arm_r.vertex_groups.new(name='upper_arm.R')
for _i, _w in zip([0, 1, 2, 4, 5, 6, 7, 8, 9, 10, 12, 13, 14, 15, 16, 17, 18, 19, 20, 22, 23, 32, 33, 34, 35], [0.2076, 0.04522, 0.1927, 0.7175, 0.2143, 0.7931, 0.09522, 0.05019, 0.0544, 0.002906, 0.9113, 0.9913, 0.9514, 0.8785, 0.9857, 0.9981, 0.9868, 0.9723, 0.04899, 0.04784, 0.06216, 0.9544, 0.9348, 0.9866, 0.9564]): _vg.add([_i], _w, 'REPLACE')
_vg = ob_mesh_arm_r.vertex_groups.new(name='forearm.R')
for _i, _w in zip([20, 21, 22, 23, 24, 25, 26, 27, 28, 29, 30, 31, 32, 33, 35, 36, 38, 39], [0.9497, 0.9769, 0.9497, 0.9368, 0.987, 0.998, 0.9759, 0.9807, 0.8019, 0.6465, 0.8037, 0.853, 0.0395, 0.06314, 0.0355, 0.1199, 0.1454, 0.1119]): _vg.add([_i], _w, 'REPLACE')
_vg = ob_mesh_arm_r.vertex_groups.new(name='hand.R')
for _i, _w in zip([28, 29, 30, 31, 36, 37, 38, 39, 40, 41, 42, 43], [0.1978, 0.3531, 0.1961, 0.1466, 0.8801, 0.987, 0.8545, 0.8881, 0.9779, 0.9871, 0.9789, 0.9775]): _vg.add([_i], _w, 'REPLACE')
_vg = ob_mesh_arm_r.vertex_groups.new(name='pelvis.L')
_vg = ob_mesh_arm_r.vertex_groups.new(name='pelvis.R')
_vg = ob_mesh_arm_r.vertex_groups.new(name='thigh.L')
_vg = ob_mesh_arm_r.vertex_groups.new(name='shin.L')
_vg = ob_mesh_arm_r.vertex_groups.new(name='foot.L')
_vg = ob_mesh_arm_r.vertex_groups.new(name='toe.L')
_vg = ob_mesh_arm_r.vertex_groups.new(name='heel.02.L')
_vg = ob_mesh_arm_r.vertex_groups.new(name='thigh.R')
_vg = ob_mesh_arm_r.vertex_groups.new(name='shin.R')
_vg = ob_mesh_arm_r.vertex_groups.new(name='foot.R')
_vg = ob_mesh_arm_r.vertex_groups.new(name='toe.R')
_vg = ob_mesh_arm_r.vertex_groups.new(name='heel.02.R')
_m = ob_mesh_arm_r.modifiers.new('Triangulate', 'TRIANGULATE')
_m = ob_mesh_arm_r.modifiers.new('Armature', 'ARMATURE')
_m.object = ob_skeleton_arm_r
ob_mesh_leg_r.parent = ob_skeleton_leg_r
ob_mesh_leg_r.matrix_parent_inverse = Matrix(((1.0, 0.001853, -0.003187, 0.002589), (-0.002429, 1.025, -0.166, 0.04257), (0.003004, 0.1685, 1.041, -0.84), (-0.0, 0.0, -0.0, 1.0)))
ob_mesh_leg_r.location = (-0.0002213, 0.08691, 0.7932)
ob_mesh_leg_r.rotation_euler = (-0.1605, 0.003187, 0.001853)
ob_mesh_leg_r.scale = (1.0, 0.9627, 1.043)
_vg = ob_mesh_leg_r.vertex_groups.new(name='spine')
_vg = ob_mesh_leg_r.vertex_groups.new(name='spine.001')
_vg = ob_mesh_leg_r.vertex_groups.new(name='spine.002')
_vg = ob_mesh_leg_r.vertex_groups.new(name='spine.003')
_vg = ob_mesh_leg_r.vertex_groups.new(name='spine.004')
_vg = ob_mesh_leg_r.vertex_groups.new(name='spine.005')
_vg = ob_mesh_leg_r.vertex_groups.new(name='spine.006')
_vg = ob_mesh_leg_r.vertex_groups.new(name='shoulder.L')
_vg = ob_mesh_leg_r.vertex_groups.new(name='upper_arm.L')
_vg = ob_mesh_leg_r.vertex_groups.new(name='forearm.L')
_vg = ob_mesh_leg_r.vertex_groups.new(name='hand.L')
_vg = ob_mesh_leg_r.vertex_groups.new(name='shoulder.R')
_vg = ob_mesh_leg_r.vertex_groups.new(name='upper_arm.R')
_vg = ob_mesh_leg_r.vertex_groups.new(name='forearm.R')
_vg = ob_mesh_leg_r.vertex_groups.new(name='hand.R')
_vg = ob_mesh_leg_r.vertex_groups.new(name='pelvis.L')
_vg = ob_mesh_leg_r.vertex_groups.new(name='pelvis.R')
for _i, _w in zip([20, 21, 24, 25, 26, 27], [0.09836, 0.09355, 0.834, 0.7639, 0.1572, 0.3144]): _vg.add([_i], _w, 'REPLACE')
_vg = ob_mesh_leg_r.vertex_groups.new(name='thigh.L')
_vg = ob_mesh_leg_r.vertex_groups.new(name='shin.L')
_vg = ob_mesh_leg_r.vertex_groups.new(name='foot.L')
_vg = ob_mesh_leg_r.vertex_groups.new(name='toe.L')
_vg = ob_mesh_leg_r.vertex_groups.new(name='heel.02.L')
_vg = ob_mesh_leg_r.vertex_groups.new(name='thigh.R')
for _i, _w in zip([0, 1, 2, 3, 4, 5, 6, 7, 8, 9, 10, 11, 20, 21, 22, 23, 24, 25, 26, 27], [0.9862, 0.986, 0.9964, 0.9966, 0.951, 0.904, 0.9059, 0.9636, 0.1083, 0.1185, 0.02279, 0.05203, 0.9011, 0.9059, 0.9772, 0.9797, 0.1659, 0.236, 0.8428, 0.6855]): _vg.add([_i], _w, 'REPLACE')
_vg = ob_mesh_leg_r.vertex_groups.new(name='shin.R')
for _i, _w in zip([4, 5, 6, 7, 8, 9, 10, 11, 12, 13, 14, 15, 16, 17, 18, 19, 28, 29, 31, 32, 35], [0.04791, 0.09532, 0.09337, 0.02262, 0.8908, 0.8807, 0.9631, 0.9478, 0.9797, 0.9803, 0.9883, 0.9964, 0.8052, 0.9111, 0.2591, 0.9956, 0.1959, 0.2707, 0.09783, 0.0605, 0.007127]): _vg.add([_i], _w, 'REPLACE')
_vg = ob_mesh_leg_r.vertex_groups.new(name='foot.R')
for _i, _w in zip([16, 17, 18, 28, 29, 30, 31, 32, 34, 35], [0.1539, 0.009564, 0.6987, 0.5144, 0.0941, 0.2676, 0.8726, 0.2395, 0.5566, 0.8724]): _vg.add([_i], _w, 'REPLACE')
_vg = ob_mesh_leg_r.vertex_groups.new(name='toe.R')
for _i, _w in zip([18, 30, 34], [0.006696, 0.7438, 0.4113]): _vg.add([_i], _w, 'REPLACE')
_vg = ob_mesh_leg_r.vertex_groups.new(name='heel.02.R')
for _i, _w in zip([16, 17, 28, 29, 32, 33, 34, 35], [0.01962, 0.0577, 0.2756, 0.6329, 0.6823, 0.9589, 0.03336, 0.08231]): _vg.add([_i], _w, 'REPLACE')
_m = ob_mesh_leg_r.modifiers.new('Triangulate', 'TRIANGULATE')
_m = ob_mesh_leg_r.modifiers.new('Armature', 'ARMATURE')
_m.object = ob_skeleton_leg_r
ob_mesh_leg_l.parent = ob_skeleton_leg_l
ob_mesh_leg_l.matrix_parent_inverse = Matrix(((1.0, 0.001853, -0.003187, 0.002589), (-0.002429, 1.025, -0.166, 0.04257), (0.003004, 0.1685, 1.041, -0.84), (-0.0, 0.0, -0.0, 1.0)))
ob_mesh_leg_l.location = (-0.0002213, 0.08691, 0.7932)
ob_mesh_leg_l.rotation_euler = (-0.1605, 0.003187, 0.001853)
ob_mesh_leg_l.scale = (1.0, 0.9627, 1.043)
_vg = ob_mesh_leg_l.vertex_groups.new(name='spine')
_vg = ob_mesh_leg_l.vertex_groups.new(name='spine.001')
_vg = ob_mesh_leg_l.vertex_groups.new(name='spine.002')
_vg = ob_mesh_leg_l.vertex_groups.new(name='spine.003')
_vg = ob_mesh_leg_l.vertex_groups.new(name='spine.004')
_vg = ob_mesh_leg_l.vertex_groups.new(name='spine.005')
_vg = ob_mesh_leg_l.vertex_groups.new(name='spine.006')
_vg = ob_mesh_leg_l.vertex_groups.new(name='shoulder.L')
_vg = ob_mesh_leg_l.vertex_groups.new(name='upper_arm.L')
_vg = ob_mesh_leg_l.vertex_groups.new(name='forearm.L')
_vg = ob_mesh_leg_l.vertex_groups.new(name='hand.L')
_vg = ob_mesh_leg_l.vertex_groups.new(name='shoulder.R')
_vg = ob_mesh_leg_l.vertex_groups.new(name='upper_arm.R')
_vg = ob_mesh_leg_l.vertex_groups.new(name='forearm.R')
_vg = ob_mesh_leg_l.vertex_groups.new(name='hand.R')
_vg = ob_mesh_leg_l.vertex_groups.new(name='pelvis.L')
for _i, _w in zip([20, 21, 24, 25, 26, 27], [0.09836, 0.09355, 0.834, 0.7639, 0.1572, 0.3144]): _vg.add([_i], _w, 'REPLACE')
_vg = ob_mesh_leg_l.vertex_groups.new(name='pelvis.R')
_vg = ob_mesh_leg_l.vertex_groups.new(name='thigh.L')
for _i, _w in zip([0, 1, 2, 3, 4, 5, 6, 7, 8, 9, 10, 11, 20, 21, 22, 23, 24, 25, 26, 27], [0.9862, 0.986, 0.9964, 0.9966, 0.951, 0.904, 0.9059, 0.9636, 0.1083, 0.1185, 0.02279, 0.05203, 0.9011, 0.9059, 0.9772, 0.9797, 0.1659, 0.236, 0.8428, 0.6855]): _vg.add([_i], _w, 'REPLACE')
_vg = ob_mesh_leg_l.vertex_groups.new(name='shin.L')
for _i, _w in zip([4, 5, 6, 7, 8, 9, 10, 11, 12, 13, 14, 15, 16, 17, 18, 19, 28, 29, 31, 32, 35], [0.04791, 0.09532, 0.09337, 0.02262, 0.8908, 0.8807, 0.9631, 0.9478, 0.9797, 0.9803, 0.9883, 0.9964, 0.8052, 0.9111, 0.2591, 0.9956, 0.1959, 0.2707, 0.09783, 0.0605, 0.007127]): _vg.add([_i], _w, 'REPLACE')
_vg = ob_mesh_leg_l.vertex_groups.new(name='foot.L')
for _i, _w in zip([16, 17, 18, 28, 29, 30, 31, 32, 34, 35], [0.1539, 0.009564, 0.6987, 0.5144, 0.0941, 0.2676, 0.8726, 0.2395, 0.5566, 0.8724]): _vg.add([_i], _w, 'REPLACE')
_vg = ob_mesh_leg_l.vertex_groups.new(name='toe.L')
for _i, _w in zip([18, 30, 34], [0.006696, 0.7438, 0.4113]): _vg.add([_i], _w, 'REPLACE')
_vg = ob_mesh_leg_l.vertex_groups.new(name='heel.02.L')
for _i, _w in zip([16, 17, 28, 29, 32, 33, 34, 35], [0.01962, 0.0577, 0.2756, 0.6329, 0.6823, 0.9589, 0.03336, 0.08231]): _vg.add([_i], _w, 'REPLACE')
_vg = ob_mesh_leg_l.vertex_groups.new(name='thigh.R')
_vg = ob_mesh_leg_l.vertex_groups.new(name='shin.R')
_vg = ob_mesh_leg_l.vertex_groups.new(name='foot.R')
_vg = ob_mesh_leg_l.vertex_groups.new(name='toe.R')
_vg = ob_mesh_leg_l.vertex_groups.new(name='heel.02.R')
_m = ob_mesh_leg_l.modifiers.new('Triangulate', 'TRIANGULATE')
_m = ob_mesh_leg_l.modifiers.new('Armature', 'ARMATURE')
_m.object = ob_skeleton_leg_l
ob_nils_rig_002.location = (2.401, 0.5178, -0.01955)
ob_nils_rig_002.rotation_euler = (0.5475, 0.003632, 0.00102)
ob_nils_rig_002.scale = (1.0, 1.0, 0.9093)
ob_nils_rig_002.show_in_front = True
ob_nils_mesh_002.parent = ob_nils_rig_002
ob_nils_mesh_002.matrix_parent_inverse = Matrix(((1.0, -0.0, 0.0, -0.0), (-0.0, 1.0, -0.0, 0.0), (0.0, -0.0, 1.1, -0.0), (-0.0, 0.0, -0.0, 1.0)))
ob_nils_mesh_002.location = (0.0, 0.0, 0.0)
_vg = ob_nils_mesh_002.vertex_groups.new(name='spine')
for _i, _w in zip([2, 4, 5, 6, 14, 16, 18, 19, 21, 72, 74], [0.3237, 0.1794, 0.091, 0.05329, 0.953, 0.00979, 0.3002, 0.101, 0.1132, 0.1762, 0.7721]): _vg.add([_i], _w, 'REPLACE')
_vg = ob_nils_mesh_002.vertex_groups.new(name='spine.001')
for _i, _w in zip([0, 1, 2, 3, 6, 7, 8, 9, 15, 16, 17, 19, 20, 21, 72, 73, 74, 75], [0.002699, 0.1342, 0.0706, 0.1507, 0.5574, 0.518, 0.05001, 0.0203, 0.09334, 0.1078, 0.08472, 0.01992, 0.7938, 0.7469, 0.1569, 0.2286, 0.1404, 0.8276]): _vg.add([_i], _w, 'REPLACE')
_vg = ob_nils_mesh_002.vertex_groups.new(name='spine.002')
for _i, _w in zip([1, 3, 6, 7, 8, 9, 10, 11, 12, 13, 15, 17, 20, 21, 22, 23, 24, 25, 26, 27, 72, 73, 75], [0.7776, 0.7555, 0.2024, 0.2168, 0.8543, 0.8414, 0.4578, 0.5346, 0.2192, 0.257, 0.8758, 0.896, 0.1488, 0.1155, 0.8824, 0.8883, 0.1383, 0.1796, 0.04397, 0.1648, 0.05029, 0.07083, 0.04689]): _vg.add([_i], _w, 'REPLACE')
_vg = ob_nils_mesh_002.vertex_groups.new(name='spine.003')
for _i, _w in zip([1, 3, 8, 9, 10, 11, 12, 13, 22, 23, 24, 25, 26, 27, 28, 30, 36, 37, 38, 39, 76, 77, 78, 79, 80, 81, 82, 83, 84, 85, 86, 87, 88, 100, 109, 110, 111, 112, 149, 150, 151, 152, 153, 154, 155, 156], [0.003063, 0.009183, 0.07464, 0.1079, 0.5109, 0.4349, 0.7674, 0.7296, 0.09476, 0.09943, 0.8567, 0.8157, 0.9509, 0.8278, 0.003511, 0.05294, 0.3914, 0.1311, 0.06527, 0.1243, 0.7804, 0.6981, 0.6044, 0.7404, 0.1547, 0.1317, 0.1032, 0.1432, 0.1094, 0.07459, 0.05993, 0.06741, 0.001835, 0.05552, 0.4997, 0.7011, 0.3384, 0.6885, 0.0, 0.0, 0.0, 0.0, 0.0, 0.0, 0.0, 0.0]): _vg.add([_i], _w, 'REPLACE')
_vg = ob_nils_mesh_002.vertex_groups.new(name='spine.004')
for _i, _w in zip([76, 77, 78, 79, 80, 81, 82, 83, 84, 85, 86, 87, 100, 103, 104, 107, 108, 109, 110, 111, 112], [0.121, 0.1699, 0.2898, 0.1018, 0.1123, 0.05694, 0.1476, 0.09238, 0.07726, 0.03109, 0.1922, 0.24, 0.3179, 0.03627, 0.02131, 0.003076, 0.01531, 0.4032, 0.1314, 0.3982, 0.1089]): _vg.add([_i], _w, 'REPLACE')
_vg = ob_nils_mesh_002.vertex_groups.new(name='spine.005')
for _i, _w in zip([76, 77, 78, 79, 80, 81, 82, 83, 84, 85, 86, 87, 88, 89, 90, 91, 92, 93, 94, 100, 101, 102, 103, 104, 105, 106, 107, 108, 109, 110, 111, 112], [0.0874, 0.1184, 0.09159, 0.1461, 0.6005, 0.7183, 0.6653, 0.7153, 0.6149, 0.7542, 0.5881, 0.534, 0.1476, 0.1228, 0.1674, 0.08254, 0.04393, 0.04316, 0.04482, 0.4606, 0.07265, 0.358, 0.1609, 0.1367, 0.1871, 0.1924, 0.1885, 0.1794, 0.08113, 0.148, 0.2349, 0.1883]): _vg.add([_i], _w, 'REPLACE')
_vg = ob_nils_mesh_002.vertex_groups.new(name='spine.006')
for _i, _w in zip([80, 81, 82, 83, 84, 85, 86, 87, 88, 89, 90, 91, 92, 93, 94, 95, 96, 97, 98, 99, 100, 101, 102, 103, 104, 105, 106, 107, 108, 111, 149, 150, 151, 152, 153, 154, 155, 156], [0.1326, 0.09312, 0.08391, 0.04834, 0.1984, 0.1306, 0.1598, 0.1586, 0.8079, 0.8572, 0.8204, 0.9043, 0.9396, 0.9445, 0.9482, 0.9757, 0.9878, 0.986, 0.9855, 0.9946, 0.1659, 0.9148, 0.6117, 0.7851, 0.8191, 0.7843, 0.7811, 0.7783, 0.7797, 0.007031, 1.0, 1.0, 1.0, 1.0, 1.0, 1.0, 1.0, 1.0]): _vg.add([_i], _w, 'REPLACE')
_vg = ob_nils_mesh_002.vertex_groups.new(name='shoulder.L')
for _i, _w in zip([28, 29, 30, 31, 32, 33, 34, 35, 36, 37, 38, 39, 40, 42, 43], [0.7656, 0.9442, 0.7543, 0.9708, 0.2751, 0.7832, 0.1981, 0.9036, 0.5584, 0.8145, 0.9083, 0.852, 0.08817, 0.04417, 0.12]): _vg.add([_i], _w, 'REPLACE')
_vg = ob_nils_mesh_002.vertex_groups.new(name='upper_arm.L')
for _i, _w in zip([28, 29, 30, 32, 33, 34, 35, 36, 37, 38, 40, 41, 42, 43, 44, 45, 46, 47, 48, 50, 51, 60, 61, 62, 63], [0.2076, 0.04522, 0.1927, 0.7175, 0.2143, 0.7931, 0.09522, 0.05019, 0.0544, 0.002906, 0.9113, 0.9913, 0.9514, 0.8785, 0.9857, 0.9981, 0.9868, 0.9723, 0.04899, 0.04784, 0.06216, 0.9544, 0.9348, 0.9866, 0.9564]): _vg.add([_i], _w, 'REPLACE')
_vg = ob_nils_mesh_002.vertex_groups.new(name='forearm.L')
for _i, _w in zip([48, 49, 50, 51, 52, 53, 54, 55, 56, 57, 58, 59, 60, 61, 63, 64, 66, 67], [0.9497, 0.9769, 0.9497, 0.9368, 0.987, 0.998, 0.9759, 0.9807, 0.8019, 0.6465, 0.8037, 0.853, 0.0395, 0.06314, 0.0355, 0.1199, 0.1454, 0.1119]): _vg.add([_i], _w, 'REPLACE')
_vg = ob_nils_mesh_002.vertex_groups.new(name='hand.L')
for _i, _w in zip([56, 57, 58, 59, 64, 65, 66, 67, 68, 69, 70, 71], [0.1978, 0.3531, 0.1961, 0.1466, 0.8801, 0.987, 0.8545, 0.8881, 0.9779, 0.9871, 0.9789, 0.9775]): _vg.add([_i], _w, 'REPLACE')
_vg = ob_nils_mesh_002.vertex_groups.new(name='shoulder.R')
_vg = ob_nils_mesh_002.vertex_groups.new(name='upper_arm.R')
_vg = ob_nils_mesh_002.vertex_groups.new(name='forearm.R')
_vg = ob_nils_mesh_002.vertex_groups.new(name='hand.R')
_vg = ob_nils_mesh_002.vertex_groups.new(name='pelvis.L')
for _i, _w in zip([0, 1, 2, 3, 4, 5, 6, 7, 14, 16, 18, 19, 20, 72, 73, 74, 75, 133, 134, 137, 138, 139, 140], [0.9174, 0.0569, 0.5525, 0.05061, 0.6629, 0.6846, 0.1768, 0.2431, 0.01356, 0.2486, 0.394, 0.36, 0.02708, 0.6064, 0.6733, 0.06113, 0.07646, 0.09836, 0.09355, 0.834, 0.7639, 0.1572, 0.3144]): _vg.add([_i], _w, 'REPLACE')
_vg = ob_nils_mesh_002.vertex_groups.new(name='pelvis.R')
for _i, _w in zip([0, 2, 4, 5, 16, 18, 19, 75], [0.01339, 0.01132, 0.1404, 0.2045, 0.6064, 0.2938, 0.5014, 0.03643]): _vg.add([_i], _w, 'REPLACE')
_vg = ob_nils_mesh_002.vertex_groups.new(name='thigh.L')
for _i, _w in zip([113, 114, 115, 116, 117, 118, 119, 120, 121, 122, 123, 124, 133, 134, 135, 136, 137, 138, 139, 140], [0.9862, 0.986, 0.9964, 0.9966, 0.951, 0.904, 0.9059, 0.9636, 0.1083, 0.1185, 0.02279, 0.05203, 0.9011, 0.9059, 0.9772, 0.9797, 0.1659, 0.236, 0.8428, 0.6855]): _vg.add([_i], _w, 'REPLACE')
_vg = ob_nils_mesh_002.vertex_groups.new(name='shin.L')
for _i, _w in zip([117, 118, 119, 120, 121, 122, 123, 124, 125, 126, 127, 128, 129, 130, 131, 132, 141, 142, 144, 145, 148], [0.04791, 0.09532, 0.09337, 0.02262, 0.8908, 0.8807, 0.9631, 0.9478, 0.9797, 0.9803, 0.9883, 0.9964, 0.8052, 0.9111, 0.2591, 0.9956, 0.1959, 0.2707, 0.09783, 0.0605, 0.007127]): _vg.add([_i], _w, 'REPLACE')
_vg = ob_nils_mesh_002.vertex_groups.new(name='foot.L')
for _i, _w in zip([129, 130, 131, 141, 142, 143, 144, 145, 147, 148], [0.1539, 0.009564, 0.6987, 0.5144, 0.0941, 0.2676, 0.8726, 0.2395, 0.5566, 0.8724]): _vg.add([_i], _w, 'REPLACE')
_vg = ob_nils_mesh_002.vertex_groups.new(name='toe.L')
for _i, _w in zip([131, 143, 147], [0.006696, 0.7438, 0.4113]): _vg.add([_i], _w, 'REPLACE')
_vg = ob_nils_mesh_002.vertex_groups.new(name='heel.02.L')
for _i, _w in zip([129, 130, 141, 142, 145, 146, 147, 148], [0.01962, 0.0577, 0.2756, 0.6329, 0.6823, 0.9589, 0.03336, 0.08231]): _vg.add([_i], _w, 'REPLACE')
_vg = ob_nils_mesh_002.vertex_groups.new(name='thigh.R')
_vg = ob_nils_mesh_002.vertex_groups.new(name='shin.R')
_vg = ob_nils_mesh_002.vertex_groups.new(name='foot.R')
_vg = ob_nils_mesh_002.vertex_groups.new(name='toe.R')
_vg = ob_nils_mesh_002.vertex_groups.new(name='heel.02.R')
_m = ob_nils_mesh_002.modifiers.new('Triangulate', 'TRIANGULATE')
_m = ob_nils_mesh_002.modifiers.new('Mirror', 'MIRROR')
_m.use_clip = True
_m = ob_nils_mesh_002.modifiers.new('Armature', 'ARMATURE')
_m.object = ob_nils_rig_002
ob_hand_l_002.location = (2.768, 0.1933, 1.17)
ob_hand_l_002.rotation_euler = (-1.121, -0.6249, -5.284)
ob_hand_l_002.empty_display_size = 0.1
ob_hand_r_002.location = (2.175, -0.4038, 0.938)
ob_hand_r_002.rotation_euler = (-1.728, -1.189, 5.026)
ob_hand_r_002.empty_display_size = 0.1
ob_foot_r_002.location = (2.295, 0.5567, 0.007401)
ob_foot_r_002.rotation_euler = (1.716, 3.192, 3.109)
ob_foot_r_002.empty_display_size = 0.1
ob_foot_l_002.location = (2.515, -0.2271, 0.1959)
ob_foot_l_002.rotation_euler = (-2.125, -0.1, -0.3352)
ob_foot_l_002.scale = (0.9458, 0.8548, 0.6121)
ob_foot_l_002.empty_display_size = 0.1
ob_head_002.location = (2.352, -0.3267, 1.519)
ob_head_002.rotation_euler = (7.715, -0.07474, -6.432)
ob_head_002.scale = (1.0, 1.0, 1.0)
ob_head_002.empty_display_size = 0.1
_c = ob_head_002.constraints.new('LOCKED_TRACK'); _c.name = 'Locked Track'
_c.track_axis = 'TRACK_NEGATIVE_Z'
ob_plane.location = (0.0, 0.0, 0.0)
ob_plane.scale = (3.991, 3.991, 3.991)

# ---- collection membership
col_reference.objects.link(ob_cube)
col_test_humanoid.objects.link(ob_skeleton_torso)
col_test_humanoid.objects.link(ob_mesh_torso)
col_test_humanoid.objects.link(ob_target_arm_l)
col_test_humanoid.objects.link(ob_target_arm_r)
col_test_humanoid.objects.link(ob_target_leg_r)
col_test_humanoid.objects.link(ob_target_leg_l)
col_test_humanoid.objects.link(ob_target_torso)
col_test_humanoid.objects.link(ob_skeleton_arm_r)
col_test_humanoid.objects.link(ob_skeleton_arm_l)
col_test_humanoid.objects.link(ob_skeleton_leg_r)
col_test_humanoid.objects.link(ob_skeleton_leg_l)
col_test_humanoid.objects.link(ob_mesh_arm_l)
col_test_humanoid.objects.link(ob_mesh_arm_r)
col_test_humanoid.objects.link(ob_mesh_leg_r)
col_test_humanoid.objects.link(ob_mesh_leg_l)
col_old.objects.link(ob_nils_rig_002)
col_old.objects.link(ob_nils_mesh_002)
col_old.objects.link(ob_hand_l_002)
col_old.objects.link(ob_hand_r_002)
col_old.objects.link(ob_foot_r_002)
col_old.objects.link(ob_foot_l_002)
col_old.objects.link(ob_head_002)
col_world.objects.link(ob_plane)
def _layer_coll(name, lc=None):
    lc = lc or bpy.context.view_layer.layer_collection
    for c in lc.children:
        if c.name == name: return c
        r = _layer_coll(name, c)
        if r: return r
_layer_coll('reference').exclude = True
_layer_coll('old').exclude = True
_layer_coll('World').exclude = True

# ---- scene / render settings (as saved in the file)
scene.frame_start = 0; scene.frame_end = 1; scene.frame_set(0)
scene.render.engine = 'BLENDER_EEVEE_NEXT'
scene.render.image_settings.file_format = 'FFMPEG'
scene.render.image_settings.color_mode = 'RGB'
scene.render.resolution_x = 512
scene.render.resolution_y = 512
scene.render.fps = 60
scene.render.use_motion_blur = True
scene.render.line_thickness_mode = 'RELATIVE'
scene.render.line_thickness = 0.3
scene.cycles.sampling_pattern = 'TABULATED_SOBOL'
scene.cycles.use_light_tree = False
scene.eevee.use_gtao = True
scene.eevee.use_raytracing = True
scene.view_settings.view_transform = 'Filmic'
bpy.context.view_layer.update()

# ---- added for rendering (the .blend has no active camera and no usable light): camera, sun
cam_auto = bpy.data.cameras.new('AutoCamera')
cam_auto.lens = 50.0
cam_auto.sensor_width = 36.0
cam_auto.clip_end = 1000.0
ob_auto_camera = bpy.data.objects.new('AutoCamera', cam_auto)
scene.collection.objects.link(ob_auto_camera)
ob_auto_camera.location = (3.65902, -4.39083, 3.30924)
ob_auto_camera.rotation_euler = (1.09748, -7.21219e-08, 0.694738)
scene.camera = ob_auto_camera
light_auto_sun = bpy.data.lights.new('AutoSun', 'SUN')
light_auto_sun.energy = 3.0
light_auto_sun.angle = 0.0523599
ob_auto_sun = bpy.data.objects.new('AutoSun', light_auto_sun)
scene.collection.objects.link(ob_auto_sun)
ob_auto_sun.rotation_euler = (0.872665, 0.174533, 0.523599)
bpy.context.view_layer.update()
